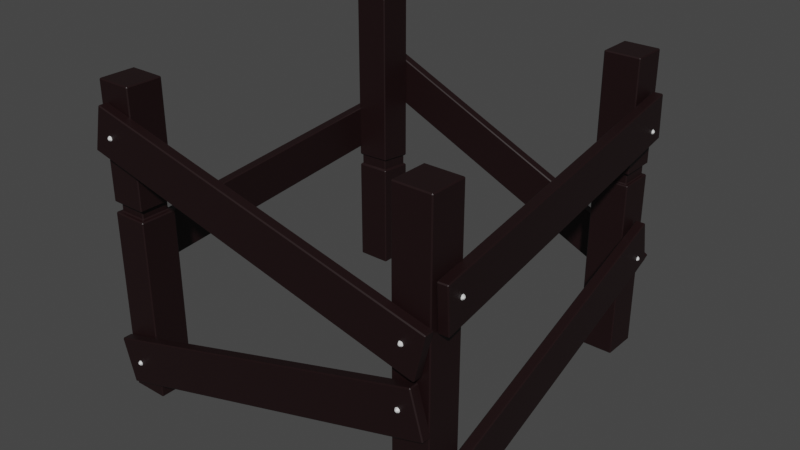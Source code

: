 # Source: Foundation.blend  (saved by Blender 3.4.6; exported with 4.5.12 LTS)
import bpy
from mathutils import Matrix  # noqa: F401  (used for matrix-valued properties, if any)

bpy.ops.wm.read_factory_settings(use_empty=True)
scene = bpy.context.scene
scene.name = 'Scene'

# ---- collections
col_collection = bpy.data.collections.new('Collection'); scene.collection.children.link(col_collection)

# ---- materials (node trees are filled in below, after node groups)
mat_material_002 = bpy.data.materials.new('Material.002')
mat_material_002.use_transparent_shadow = False
mat_material_001 = bpy.data.materials.new('Material.001')
mat_material_001.use_transparent_shadow = False

# ---- material node trees
mat_material_002.use_nodes = True; mat_material_002.node_tree.nodes.clear()
_N = mat_material_002.node_tree.nodes; _L = mat_material_002.node_tree.links
n0 = _N.new('ShaderNodeBsdfPrincipled'); n0.name = 'Principled BSDF'; n0.location = (10, 300)
n0.distribution = 'GGX'
n0.subsurface_method = 'RANDOM_WALK_SKIN'
n0.inputs[0].default_value = (0.01027, 0.002153, 0.002594, 1.0)
n0.inputs[3].default_value = 1.45
n0.inputs[27].default_value = (0.0, 0.0, 0.0, 1.0)
n0.inputs[28].default_value = 1.0
n1 = _N.new('ShaderNodeOutputMaterial'); n1.name = 'Material Output'; n1.location = (300, 300)
_L.new(n0.outputs[0], n1.inputs[0])
n1.is_active_output = True
mat_material_001.use_nodes = True; mat_material_001.node_tree.nodes.clear()
_N = mat_material_001.node_tree.nodes; _L = mat_material_001.node_tree.links
n0 = _N.new('ShaderNodeBsdfPrincipled'); n0.name = 'Principled BSDF'; n0.location = (10, 300)
n0.distribution = 'GGX'
n0.subsurface_method = 'RANDOM_WALK_SKIN'
n0.inputs[3].default_value = 1.45
n0.inputs[27].default_value = (0.0, 0.0, 0.0, 1.0)
n0.inputs[28].default_value = 1.0
n1 = _N.new('ShaderNodeOutputMaterial'); n1.name = 'Material Output'; n1.location = (300, 300)
_L.new(n0.outputs[0], n1.inputs[0])
n1.is_active_output = True

# ---- world
world_world = bpy.data.worlds.new('World'); scene.world = world_world
world_world.use_nodes = True; world_world.node_tree.nodes.clear()
_N = world_world.node_tree.nodes; _L = world_world.node_tree.links
n0 = _N.new('ShaderNodeOutputWorld'); n0.name = 'World Output'; n0.location = (300, 300)
n1 = _N.new('ShaderNodeBackground'); n1.name = 'Background'; n1.location = (10, 300)
n1.inputs[0].default_value = (0.05088, 0.05088, 0.05088, 1.0)
_L.new(n1.outputs[0], n0.inputs[0])
n0.is_active_output = True
world_world.color = (0.05088, 0.05088, 0.05088)
world_world.use_sun_shadow = False
world_world.sun_shadow_jitter_overblur = 0.0

# ---- meshes
me_plane_002 = bpy.data.meshes.new('Plane.002')
me_plane_002.from_pydata([(-0.7579, 0.8546, 1.007), (-0.7534, 0.8608, 1.004), (-0.7623, 0.8608, 1.004), (-0.7579, 0.8591, 1.006), (-0.7623, 0.8666, 0.996), (-0.7534, 0.8666, 0.996), (-0.7506, 0.8523, 1.004), (-0.7536, 0.856, 1.006), (-0.7478, 0.8626, 0.996), (-0.7451, 0.8541, 0.996), (-0.7579, 0.847, 1.004), (-0.7552, 0.851, 1.006), (-0.7472, 0.8476, 0.996), (-0.7544, 0.8424, 0.996), (-0.7651, 0.8523, 1.004), (-0.7605, 0.851, 1.006), (-0.7613, 0.8424, 0.996), (-0.7685, 0.8476, 0.996), (-0.7621, 0.856, 1.006), (-0.7706, 0.8541, 0.996), (-0.7679, 0.8626, 0.996), (0.9084, 0.3452, 0.9915), (0.9096, 0.3499, 0.9963), (0.9142, 0.3487, 0.9915), (0.9654, 0.563, 0.9915), (0.9608, 0.5641, 0.9963), (0.9619, 0.5688, 0.9915), (-0.8664, 0.769, 0.9915), (-0.8699, 0.7748, 0.9915), (-0.8652, 0.7736, 0.9963), (-0.8129, 0.9926, 0.9915), (-0.814, 0.9879, 0.9963), (-0.8186, 0.989, 0.9915), (0.9084, 0.3452, 0.9496), (0.9142, 0.3487, 0.9496), (0.9096, 0.3499, 0.9448), (0.9654, 0.563, 0.9496), (0.9619, 0.5688, 0.9496), (0.9608, 0.5641, 0.9448), (-0.8664, 0.769, 0.9496), (-0.8652, 0.7736, 0.9448), (-0.8699, 0.7748, 0.9496), (-0.8129, 0.9926, 0.9496), (-0.8186, 0.989, 0.9496), (-0.814, 0.9879, 0.9448), (-0.8603, -0.4769, 0.9396), (-0.8554, -0.4817, 0.9396), (-0.8554, -0.4769, 0.9444), (-0.8554, 1.086, 0.9444), (-0.8554, 1.091, 0.9396), (-0.8603, 1.086, 0.9396), (-0.8554, -0.4817, 0.763), (-0.8603, -0.4769, 0.763), (-0.8554, -0.4769, 0.7581), (-0.8603, 1.086, 0.763), (-0.8554, 1.091, 0.763), (-0.8554, 1.086, 0.7581), (-0.6788, -0.4817, 0.9396), (-0.674, -0.4769, 0.9396), (-0.6788, -0.4769, 0.9444), (-0.674, 1.086, 0.9396), (-0.6788, 1.091, 0.9396), (-0.6788, 1.086, 0.9444), (-0.6788, -0.4817, 0.763), (-0.6788, -0.4769, 0.7581), (-0.674, -0.4769, 0.763), (-0.6788, 1.086, 0.7581), (-0.6788, 1.091, 0.763), (-0.674, 1.086, 0.763), (-0.9046, -0.4769, -0.7624), (-0.8998, -0.4817, -0.7624), (-0.8998, -0.4769, -0.7576), (-0.8998, 1.086, -0.7576), (-0.8998, 1.091, -0.7624), (-0.9046, 1.086, -0.7624), (-0.8998, -0.4817, -0.939), (-0.9046, -0.4769, -0.939), (-0.8998, -0.4769, -0.9438), (-0.9046, 1.086, -0.939), (-0.8998, 1.091, -0.939), (-0.8998, 1.086, -0.9438), (-0.7231, -0.4817, -0.7624), (-0.7183, -0.4769, -0.7624), (-0.7231, -0.4769, -0.7576), (-0.7183, 1.086, -0.7624), (-0.7231, 1.091, -0.7624), (-0.7231, 1.086, -0.7576), (-0.7231, -0.4817, -0.939), (-0.7231, -0.4769, -0.9438), (-0.7183, -0.4769, -0.939), (-0.7231, 1.086, -0.9438), (-0.7231, 1.091, -0.939), (-0.7183, 1.086, -0.939), (0.5994, -0.4769, -0.7624), (0.6042, -0.4817, -0.7624), (0.6042, -0.4769, -0.7576), (0.6042, 1.086, -0.7576), (0.6042, 1.091, -0.7624), (0.5994, 1.086, -0.7624), (0.6042, -0.4817, -0.939), (0.5994, -0.4769, -0.939), (0.6042, -0.4769, -0.9438), (0.5994, 1.086, -0.939), (0.6042, 1.091, -0.939), (0.6042, 1.086, -0.9438), (0.7808, -0.4817, -0.7624), (0.7856, -0.4769, -0.7624), (0.7808, -0.4769, -0.7576), (0.7856, 1.086, -0.7624), (0.7808, 1.091, -0.7624), (0.7808, 1.086, -0.7576), (0.7808, -0.4817, -0.939), (0.7808, -0.4769, -0.9438), (0.7856, -0.4769, -0.939), (0.7808, 1.086, -0.9438), (0.7808, 1.091, -0.939), (0.7856, 1.086, -0.939), (0.7579, -0.4769, 0.9315), (0.7627, -0.4817, 0.9315), (0.7627, -0.4769, 0.9363), (0.7627, 1.086, 0.9363), (0.7627, 1.091, 0.9315), (0.7579, 1.086, 0.9315), (0.7627, -0.4817, 0.7549), (0.7579, -0.4769, 0.7549), (0.7627, -0.4769, 0.7501), (0.7579, 1.086, 0.7549), (0.7627, 1.091, 0.7549), (0.7627, 1.086, 0.7501), (0.9394, -0.4817, 0.9315), (0.9442, -0.4769, 0.9315), (0.9394, -0.4769, 0.9363), (0.9442, 1.086, 0.9315), (0.9394, 1.091, 0.9315), (0.9394, 1.086, 0.9363), (0.9394, -0.4817, 0.7549), (0.9394, -0.4769, 0.7501), (0.9442, -0.4769, 0.7549), (0.9394, 1.086, 0.7501), (0.9394, 1.091, 0.7549), (0.9442, 1.086, 0.7549), (-0.8603, 0.5112, 0.9396), (-0.8555, 0.5056, 0.9397), (-0.8554, 0.5112, 0.9444), (-0.8603, 0.5112, 0.763), (-0.8554, 0.5112, 0.7581), (-0.8555, 0.5056, 0.7629), (-0.6788, 0.5112, 0.7581), (-0.674, 0.5112, 0.763), (-0.6787, 0.5056, 0.7629), (-0.674, 0.5112, 0.9396), (-0.6788, 0.5112, 0.9444), (-0.6787, 0.5056, 0.9397), (0.7579, 0.3045, 0.9315), (0.7627, 0.3045, 0.9363), (0.7579, 0.3045, 0.7549), (0.7627, 0.3045, 0.7501), (0.9394, 0.3045, 0.7501), (0.9442, 0.3045, 0.7549), (0.9442, 0.3045, 0.9315), (0.9394, 0.3045, 0.9363), (0.5994, 0.5217, -0.7624), (0.6042, 0.5169, -0.7624), (0.6042, 0.5217, -0.7576), (0.5994, 0.5217, -0.939), (0.6042, 0.5217, -0.9438), (0.6042, 0.5169, -0.939), (0.7808, 0.5217, -0.9438), (0.7856, 0.5217, -0.939), (0.7808, 0.5169, -0.939), (0.7856, 0.5217, -0.7624), (0.7808, 0.5217, -0.7576), (0.7808, 0.5169, -0.7624), (-0.9046, 0.164, -0.7624), (-0.8998, 0.1595, -0.7624), (-0.8998, 0.1644, -0.7576), (-0.9046, 0.1527, -0.939), (-0.8998, 0.1523, -0.9438), (-0.8998, 0.1476, -0.939), (-0.7231, 0.1484, -0.9438), (-0.7183, 0.1488, -0.939), (-0.7231, 0.1434, -0.939), (-0.7183, 0.1691, -0.7624), (-0.7231, 0.1695, -0.7576), (-0.8554, 0.4489, 0.7581), (-0.8603, 0.4489, 0.763), (-0.8555, 0.4546, 0.7629), (-0.674, 0.4489, 0.763), (-0.6788, 0.4489, 0.7581), (-0.6787, 0.4546, 0.7629), (-0.6788, 0.4489, 0.9444), (-0.674, 0.4489, 0.9396), (-0.6787, 0.4546, 0.9397), (-0.8554, 0.4489, 0.9444), (-0.8555, 0.4546, 0.9397), (-0.8603, 0.4489, 0.9396), (-0.8347, 0.4621, 0.9236), (-0.8395, 0.4621, 0.9188), (-0.8442, 0.4565, 0.9284), (-0.8395, 0.498, 0.9188), (-0.8347, 0.498, 0.9236), (-0.8442, 0.5036, 0.9284), (-0.6996, 0.498, 0.9236), (-0.6948, 0.498, 0.9188), (-0.69, 0.5036, 0.9284), (-0.6948, 0.498, 0.7837), (-0.6996, 0.498, 0.7789), (-0.69, 0.5036, 0.7742), (-0.8347, 0.498, 0.7789), (-0.8395, 0.498, 0.7837), (-0.8442, 0.5036, 0.7742), (-0.8347, 0.4621, 0.7789), (-0.8442, 0.4565, 0.7742), (-0.8395, 0.4621, 0.7837), (-0.6948, 0.4621, 0.7837), (-0.69, 0.4565, 0.7742), (-0.6996, 0.4621, 0.7789), (-0.6996, 0.4621, 0.9236), (-0.69, 0.4565, 0.9284), (-0.6948, 0.4621, 0.9188), (-0.8998, 0.08946, -0.9438), (-0.9046, 0.08975, -0.939), (-0.8998, 0.09446, -0.939), (-0.7183, 0.08325, -0.939), (-0.7231, 0.08302, -0.9438), (-0.7231, 0.09868, -0.7576), (-0.7183, 0.09837, -0.7624), (-0.8998, 0.09414, -0.7576), (-0.8998, 0.09884, -0.7624), (-0.9046, 0.0939, -0.7624), (-0.8901, 0.1038, -0.7672), (-0.8949, 0.1035, -0.772), (-0.8949, 0.1543, -0.772), (-0.8901, 0.1548, -0.7672), (-0.7328, 0.1598, -0.7672), (-0.728, 0.1593, -0.772), (-0.7231, 0.1648, -0.7624), (-0.728, 0.1392, -0.9294), (-0.7328, 0.1387, -0.9342), (-0.8901, 0.1427, -0.9342), (-0.8949, 0.1431, -0.9294), (-0.8901, 0.09908, -0.9342), (-0.8949, 0.0994, -0.9294), (-0.728, 0.09297, -0.9294), (-0.7231, 0.08767, -0.939), (-0.7328, 0.09269, -0.9342), (-0.7328, 0.1083, -0.7672), (-0.7231, 0.1036, -0.7624), (-0.728, 0.108, -0.772), (0.6042, 0.455, -0.9438), (0.5994, 0.455, -0.939), (0.6042, 0.4598, -0.939), (0.7856, 0.455, -0.939), (0.7808, 0.455, -0.9438), (0.7808, 0.4598, -0.939), (0.7808, 0.455, -0.7576), (0.7856, 0.455, -0.7624), (0.7808, 0.4598, -0.7624), (0.6042, 0.455, -0.7576), (0.6042, 0.4598, -0.7624), (0.5994, 0.455, -0.7624), (0.6199, 0.4646, -0.7733), (0.6151, 0.4646, -0.7781), (0.6103, 0.4598, -0.7685), (0.6151, 0.5121, -0.7781), (0.6199, 0.5121, -0.7733), (0.6103, 0.5169, -0.7685), (0.7651, 0.5121, -0.7733), (0.7699, 0.5121, -0.7781), (0.7747, 0.5169, -0.7685), (0.7699, 0.5121, -0.9233), (0.7651, 0.5121, -0.9281), (0.7747, 0.5169, -0.9329), (0.6199, 0.5121, -0.9281), (0.6151, 0.5121, -0.9233), (0.6103, 0.5169, -0.9329), (0.6199, 0.4646, -0.9281), (0.6103, 0.4598, -0.9329), (0.6151, 0.4646, -0.9233), (0.7699, 0.4646, -0.9233), (0.7747, 0.4598, -0.9329), (0.7651, 0.4646, -0.9281), (0.7651, 0.4646, -0.7733), (0.7747, 0.4598, -0.7685), (0.7699, 0.4646, -0.7781), (0.8537, 0.4895, 1.007), (0.8492, 0.4957, 1.004), (0.8537, 0.494, 1.006), (0.8492, 0.5015, 0.996), (0.8582, 0.5015, 0.996), (0.8582, 0.4957, 1.004), (0.858, 0.4909, 1.006), (0.8637, 0.4974, 0.996), (0.8665, 0.489, 0.996), (0.861, 0.4872, 1.004), (0.8563, 0.4859, 1.006), (0.8644, 0.4825, 0.996), (0.8571, 0.4772, 0.996), (0.8465, 0.4872, 1.004), (0.8537, 0.4819, 1.004), (0.8511, 0.4859, 1.006), (0.8503, 0.4772, 0.996), (0.843, 0.4825, 0.996), (0.8494, 0.4909, 1.006), (0.8409, 0.489, 0.996), (0.8437, 0.4974, 0.996), (-0.7435, -0.2878, 1.007), (-0.7426, -0.2802, 1.004), (-0.7457, -0.2839, 1.006), (-0.7532, -0.2796, 0.996), (-0.7455, -0.2752, 0.996), (-0.736, -0.2862, 1.004), (-0.7404, -0.2845, 1.006), (-0.7387, -0.2759, 0.996), (-0.7321, -0.282, 0.996), (-0.7397, -0.2944, 1.004), (-0.7394, -0.2896, 1.006), (-0.7307, -0.2886, 0.996), (-0.7344, -0.2968, 0.996), (-0.7486, -0.2934, 1.004), (-0.744, -0.2922, 1.006), (-0.7404, -0.3001, 0.996), (-0.7493, -0.2992, 0.996), (-0.7504, -0.2847, 1.004), (-0.7478, -0.2887, 1.006), (-0.7543, -0.2946, 0.996), (-0.7561, -0.2858, 0.996), (0.9571, 0.09172, 0.9915), (0.9558, 0.09632, 0.9963), (0.9604, 0.09764, 0.9915), (0.8992, 0.3093, 0.9915), (0.8946, 0.308, 0.9963), (0.8933, 0.3126, 0.9915), (-0.7955, -0.4158, 0.9915), (-0.8014, -0.4125, 0.9915), (-0.7969, -0.4112, 0.9963), (-0.8594, -0.195, 0.9915), (-0.8581, -0.1996, 0.9963), (-0.8627, -0.2009, 0.9915), (0.9571, 0.09172, 0.9496), (0.9604, 0.09764, 0.9496), (0.9558, 0.09632, 0.9448), (0.8992, 0.3093, 0.9496), (0.8933, 0.3126, 0.9496), (0.8946, 0.308, 0.9448), (-0.7955, -0.4158, 0.9496), (-0.7969, -0.4112, 0.9448), (-0.8014, -0.4125, 0.9496), (-0.8594, -0.195, 0.9496), (-0.8627, -0.2009, 0.9496), (-0.8581, -0.1996, 0.9448), (0.8383, 0.1902, 1.007), (0.8314, 0.1933, 1.004), (0.8361, 0.1941, 1.006), (0.8285, 0.1984, 0.996), (0.8363, 0.2028, 0.996), (0.8458, 0.1917, 1.004), (0.8392, 0.1978, 1.004), (0.8413, 0.1935, 1.006), (0.8431, 0.2021, 0.996), (0.8497, 0.196, 0.996), (0.8424, 0.1884, 1.006), (0.8511, 0.1894, 0.996), (0.8473, 0.1812, 0.996), (0.8332, 0.1846, 1.004), (0.842, 0.1836, 1.004), (0.8378, 0.1858, 1.006), (0.8414, 0.1778, 0.996), (0.8325, 0.1788, 0.996), (0.8339, 0.1893, 1.006), (0.8275, 0.1834, 0.996), (0.8257, 0.1922, 0.996), (-0.7626, 0.5694, -1.006), (-0.7617, 0.5738, -1.005), (-0.7647, 0.582, -0.995), (-0.7559, 0.5803, -0.995), (-0.757, 0.5746, -1.003), (-0.7581, 0.5699, -1.005), (-0.7512, 0.5753, -0.995), (-0.7501, 0.5664, -0.995), (-0.764, 0.562, -1.003), (-0.7559, 0.5657, -1.003), (-0.7607, 0.5654, -1.005), (-0.7534, 0.5605, -0.995), (-0.7616, 0.5567, -0.995), (-0.7701, 0.5685, -1.003), (-0.7658, 0.5664, -1.005), (-0.7683, 0.558, -0.995), (-0.7744, 0.5645, -0.995), (-0.7658, 0.5763, -1.003), (-0.7665, 0.5716, -1.005), (-0.7752, 0.5713, -0.995), (-0.7709, 0.5791, -0.995), (0.7172, -0.2, -0.9905), (0.7192, -0.1956, -0.9953), (0.7236, -0.1976, -0.9905), (0.8149, 0.002915, -0.9905), (0.8105, 0.004889, -0.9953), (0.8125, 0.009244, -0.9905), (-0.9435, 0.5559, -0.9905), (-0.9459, 0.5623, -0.9905), (-0.9415, 0.5603, -0.9953), (-0.8482, 0.7652, -0.9905), (-0.8502, 0.7608, -0.9953), (-0.8546, 0.7628, -0.9905), (0.7172, -0.2, -0.9486), (0.7236, -0.1976, -0.9486), (0.7192, -0.1956, -0.9438), (0.8149, 0.002915, -0.9486), (0.8125, 0.009244, -0.9486), (0.8105, 0.004889, -0.9438), (-0.9435, 0.5559, -0.9486), (-0.9415, 0.5603, -0.9438), (-0.9459, 0.5623, -0.9486), (-0.8482, 0.7652, -0.9486), (-0.8546, 0.7628, -0.9486), (-0.8502, 0.7608, -0.9438), (0.6912, -0.04783, -1.006), (0.6879, -0.04095, -1.003), (0.692, -0.04346, -1.005), (0.689, -0.03526, -0.995), (0.6978, -0.03698, -0.995), (0.6978, -0.05152, -1.003), (0.6967, -0.04266, -1.003), (0.6956, -0.0473, -1.005), (0.7025, -0.04197, -0.995), (0.7036, -0.05082, -0.995), (0.6897, -0.05528, -1.003), (0.693, -0.05188, -1.005), (0.7003, -0.05678, -0.995), (0.6922, -0.06054, -0.995), (0.6836, -0.04875, -1.003), (0.6879, -0.05087, -1.005), (0.6854, -0.05923, -0.995), (0.6793, -0.05269, -0.995), (0.6872, -0.04566, -1.005), (0.6785, -0.04593, -0.995), (0.6828, -0.03813, -0.995), (-0.915, 0.1898, 0.833), (-0.912, 0.197, 0.8305), (-0.9118, 0.1943, 0.839), (-0.9135, 0.194, 0.8343), (-0.9037, 0.1998, 0.8405), (-0.904, 0.2025, 0.832), (-0.9137, 0.1924, 0.8293), (-0.9041, 0.2003, 0.8255), (-0.9043, 0.1931, 0.8203), (-0.912, 0.1825, 0.8306), (-0.9122, 0.1897, 0.8253), (-0.9136, 0.1871, 0.8293), (-0.9043, 0.1863, 0.8204), (-0.9041, 0.1791, 0.8257), (-0.9118, 0.1853, 0.8391), (-0.9135, 0.1855, 0.8344), (-0.9039, 0.177, 0.8322), (-0.9037, 0.1798, 0.8407), (-0.9134, 0.1898, 0.8374), (-0.9036, 0.1854, 0.8447), (-0.9036, 0.1943, 0.8446), (-0.9461, 0.2213, -0.923), (-0.9509, 0.2261, -0.9226), (-0.9463, 0.2264, -0.9275), (-0.9458, 0.4462, -0.9118), (-0.9505, 0.4459, -0.9069), (-0.9457, 0.4506, -0.9067), (-0.8952, 0.09144, 0.8963), (-0.8951, 0.09587, 0.9014), (-0.9, 0.09621, 0.8968), (-0.8948, 0.3207, 0.9126), (-0.8996, 0.316, 0.9124), (-0.8946, 0.3156, 0.917), (-0.9042, 0.2213, -0.9242), (-0.9043, 0.2264, -0.9286), (-0.8994, 0.2261, -0.924), (-0.9039, 0.4462, -0.913), (-0.9037, 0.4506, -0.9079), (-0.899, 0.4459, -0.9084), (-0.8533, 0.09144, 0.8951), (-0.8485, 0.09621, 0.8953), (-0.8532, 0.09587, 0.9002), (-0.8528, 0.3207, 0.9114), (-0.8527, 0.3156, 0.9158), (-0.8481, 0.316, 0.911), (-0.959, 0.3425, -0.827), (-0.9575, 0.3467, -0.8257), (-0.9477, 0.3525, -0.8195), (-0.9479, 0.3552, -0.828), (-0.956, 0.3497, -0.8295), (-0.9576, 0.3451, -0.8307), (-0.9481, 0.3531, -0.8345), (-0.9482, 0.3458, -0.8397), (-0.956, 0.3353, -0.8294), (-0.9561, 0.3424, -0.8347), (-0.9576, 0.3398, -0.8307), (-0.9482, 0.339, -0.8396), (-0.9481, 0.3318, -0.8343), (-0.9557, 0.3381, -0.8209), (-0.9575, 0.3383, -0.8256), (-0.9479, 0.3297, -0.8278), (-0.9477, 0.3326, -0.8193), (-0.9557, 0.347, -0.821), (-0.9574, 0.3425, -0.8226), (-0.9476, 0.3381, -0.8153), (-0.9476, 0.347, -0.8154), (0.8575, 0.0674, -0.8203), (0.854, 0.07344, -0.8247), (0.856, 0.07186, -0.8203), (0.8461, 0.07923, -0.8241), (0.8468, 0.07943, -0.8152), (0.8548, 0.07363, -0.8157), (0.8564, 0.06887, -0.816), (0.8473, 0.07555, -0.8096), (0.8476, 0.06713, -0.8066), (0.8545, 0.05981, -0.8199), (0.8551, 0.06521, -0.8128), (0.8563, 0.06385, -0.8175), (0.8474, 0.0606, -0.8086), (0.8468, 0.0552, -0.8157), (0.8558, 0.06373, -0.8228), (0.8462, 0.05505, -0.8225), (0.8455, 0.06013, -0.8298), (0.8538, 0.06489, -0.8272), (0.8557, 0.06868, -0.8245), (0.8453, 0.06656, -0.8321), (0.8456, 0.0751, -0.8295), (0.9922, -0.3686, 0.8607), (0.9971, -0.3639, 0.8613), (0.9927, -0.3649, 0.8663), (0.9968, -0.1495, 0.9126), (1.001, -0.1485, 0.9075), (0.9965, -0.1439, 0.9089), (0.8348, 0.01565, -0.9161), (0.8345, 0.02133, -0.9198), (0.8396, 0.02032, -0.9156), (0.8391, 0.2404, -0.8679), (0.8437, 0.2357, -0.8693), (0.8386, 0.2367, -0.8735), (0.9505, -0.3686, 0.8644), (0.951, -0.3649, 0.87), (0.9458, -0.3639, 0.8658), (0.9551, -0.1495, 0.9163), (0.9547, -0.1439, 0.9127), (0.9499, -0.1485, 0.9121), (0.793, 0.01565, -0.9124), (0.7883, 0.02032, -0.911), (0.7927, 0.02133, -0.9161), (0.7973, 0.2404, -0.8642), (0.7968, 0.2367, -0.8698), (0.7924, 0.2357, -0.8647), (1.003, -0.2255, 0.8016), (1.001, -0.2211, 0.8016), (0.9911, -0.2137, 0.7978), (0.9919, -0.2135, 0.8068), (0.9999, -0.2193, 0.8062), (1.002, -0.224, 0.8059), (0.9924, -0.2174, 0.8124), (0.9927, -0.2258, 0.8153), (1.0, -0.2277, 0.8091), (1.001, -0.2291, 0.8044), (0.9925, -0.2323, 0.8134), (0.9919, -0.2377, 0.8063), (0.9989, -0.228, 0.7947), (0.9995, -0.2331, 0.802), (1.001, -0.2292, 0.7992), (0.9913, -0.2379, 0.7994), (0.9906, -0.2328, 0.7921), (0.9991, -0.2195, 0.7973), (1.001, -0.2242, 0.7975), (0.9904, -0.2264, 0.7899), (0.9907, -0.2178, 0.7924), (0.8575, 0.731, -0.8319), (0.854, 0.7364, -0.837), (0.856, 0.7354, -0.8325), (0.8461, 0.7422, -0.8372), (0.8468, 0.7436, -0.8284), (0.8548, 0.7377, -0.8282), (0.8564, 0.733, -0.8278), (0.8473, 0.7405, -0.8223), (0.8476, 0.7325, -0.8183), (0.8545, 0.7235, -0.8305), (0.8551, 0.7298, -0.8242), (0.8563, 0.7278, -0.8287), (0.8474, 0.7258, -0.8194), (0.8468, 0.7195, -0.8257), (0.8558, 0.727, -0.8338), (0.8462, 0.7184, -0.8324), (0.8455, 0.7225, -0.8404), (0.8538, 0.7276, -0.8384), (0.8557, 0.7317, -0.8362), (0.8453, 0.7286, -0.8435), (0.8456, 0.7374, -0.842), (0.9922, 0.5203, 0.8919), (0.9971, 0.525, 0.8918), (0.9927, 0.5247, 0.897), (0.9968, 0.7443, 0.9145), (1.001, 0.7446, 0.9093), (0.9965, 0.7494, 0.9101), (0.8348, 0.667, -0.9201), (0.8345, 0.6722, -0.9244), (0.8396, 0.6717, -0.9201), (0.8391, 0.8962, -0.9018), (0.8437, 0.8913, -0.9026), (0.8386, 0.8918, -0.9069), (0.9505, 0.5208, 0.8956), (0.951, 0.5252, 0.9007), (0.9458, 0.5256, 0.8964), (0.9551, 0.7448, 0.9181), (0.9547, 0.7499, 0.9138), (0.9499, 0.7452, 0.9138), (0.793, 0.6675, -0.9164), (0.7883, 0.6723, -0.9156), (0.7927, 0.6727, -0.9208), (0.7973, 0.8966, -0.8982), (0.7968, 0.8923, -0.9033), (0.7924, 0.8919, -0.8981), (1.003, 0.6543, 0.8145), (0.9999, 0.6611, 0.8182), (0.9991, 0.6598, 0.8094), (1.001, 0.6588, 0.8139), (0.9911, 0.6656, 0.8092), (0.9919, 0.667, 0.818), (1.002, 0.6564, 0.8186), (0.9924, 0.6638, 0.8241), (0.9927, 0.6559, 0.8281), (0.9995, 0.6469, 0.8159), (1.0, 0.6532, 0.8222), (1.001, 0.6512, 0.8177), (0.9925, 0.6492, 0.827), (0.9919, 0.6429, 0.8207), (0.9989, 0.651, 0.808), (1.001, 0.6504, 0.8126), (0.9913, 0.6418, 0.814), (0.9906, 0.6459, 0.806), (1.001, 0.6551, 0.8102), (0.9904, 0.652, 0.8029), (0.9907, 0.6608, 0.8044)], [], [(6, 7, 0, 11), (9, 6, 12), (1, 3, 0, 7), (13, 10, 16), (17, 14, 19), (10, 11, 0, 15), (14, 15, 0, 18), (2, 18, 0, 3), (20, 2, 4), (5, 1, 8), (1, 2, 3), (6, 1, 7), (10, 6, 11), (14, 10, 15), (2, 14, 18), (2, 20, 19, 14), (1, 5, 4, 2), (14, 17, 16, 10), (10, 13, 12, 6), (6, 9, 8, 1), (23, 34, 36, 24), (35, 40, 44, 38), (27, 39, 33, 21), (22, 25, 31, 29), (26, 37, 42, 30), (32, 43, 41, 28), (21, 23, 22), (24, 26, 25), (27, 29, 28), (30, 32, 31), (33, 35, 34), (36, 38, 37), (39, 41, 40), (42, 44, 43), (21, 22, 29, 27), (24, 25, 22, 23), (30, 31, 25, 26), (28, 29, 31, 32), (35, 33, 39, 40), (38, 36, 34, 35), (44, 42, 37, 38), (40, 41, 43, 44), (23, 21, 33, 34), (41, 39, 27, 28), (26, 24, 36, 37), (32, 30, 42, 43), (67, 55, 49, 61), (65, 187, 191, 58), (69, 229, 221, 76), (141, 50, 54, 144), (59, 190, 193, 47), (53, 184, 188, 64), (91, 79, 73, 85), (89, 223, 226, 82), (93, 260, 250, 100), (173, 74, 78, 176), (83, 225, 227, 71), (77, 220, 224, 88), (115, 103, 97, 109), (113, 252, 256, 106), (117, 153, 155, 124), (161, 98, 102, 164), (107, 255, 258, 95), (101, 249, 253, 112), (139, 127, 121, 133), (137, 158, 159, 130), (152, 142, 201, 204), (153, 122, 126, 155), (131, 160, 154, 119), (125, 156, 157, 136), (197, 199, 209, 213), (189, 186, 212, 215), (172, 162, 266, 269), (194, 192, 218, 198), (160, 134, 120, 154), (158, 140, 132, 159), (156, 128, 138, 157), (123, 135, 129, 118), (254, 251, 277, 280), (162, 166, 275, 266), (259, 257, 283, 263), (169, 172, 269, 272), (231, 232, 240, 242), (51, 63, 57, 46), (145, 56, 66, 147), (148, 68, 60, 150), (151, 62, 48, 143), (214, 205, 203, 219), (211, 208, 206, 216), (217, 202, 200, 196), (149, 152, 204, 207), (192, 189, 215, 218), (142, 146, 210, 201), (146, 149, 207, 210), (75, 87, 81, 70), (177, 80, 90, 179), (180, 92, 84, 182), (183, 86, 72, 175), (243, 237, 235, 248), (241, 239, 238, 245), (251, 259, 263, 277), (246, 234, 233, 230), (186, 194, 198, 212), (99, 111, 105, 94), (165, 104, 114, 167), (168, 116, 108, 170), (171, 110, 96, 163), (279, 270, 268, 284), (276, 273, 271, 281), (282, 267, 265, 261), (166, 169, 272, 275), (262, 264, 274, 278), (257, 254, 280, 283), (45, 46, 47), (48, 49, 50), (51, 52, 53), (54, 55, 56), (57, 58, 59), (60, 61, 62), (63, 64, 65), (66, 67, 68), (69, 70, 71), (72, 73, 74), (75, 76, 77), (78, 79, 80), (81, 82, 83), (84, 85, 86), (87, 88, 89), (90, 91, 92), (93, 94, 95), (96, 97, 98), (99, 100, 101), (102, 103, 104), (105, 106, 107), (108, 109, 110), (111, 112, 113), (114, 115, 116), (117, 118, 119), (120, 121, 122), (123, 124, 125), (126, 127, 128), (129, 130, 131), (132, 133, 134), (135, 136, 137), (138, 139, 140), (141, 142, 143), (144, 145, 146), (147, 148, 149), (150, 151, 152), (161, 162, 163), (164, 165, 166), (167, 168, 169), (170, 171, 172), (173, 174, 175), (176, 177, 178), (179, 180, 181), (182, 183, 236), (184, 185, 186), (187, 188, 189), (190, 191, 192), (193, 194, 195), (196, 197, 198), (199, 200, 201), (202, 203, 204), (205, 206, 207), (208, 209, 210), (211, 212, 213), (214, 215, 216), (217, 218, 219), (220, 221, 222), (223, 224, 244), (225, 226, 247), (227, 228, 229), (230, 231, 228), (232, 233, 174), (234, 235, 236), (237, 238, 181), (239, 240, 178), (241, 222, 242), (243, 244, 245), (246, 247, 248), (249, 250, 251), (252, 253, 254), (255, 256, 257), (258, 259, 260), (261, 262, 263), (264, 265, 266), (267, 268, 269), (270, 271, 272), (273, 274, 275), (276, 277, 278), (279, 280, 281), (282, 283, 284), (51, 46, 45, 52), (143, 48, 50, 141), (49, 55, 54, 50), (184, 53, 52, 185), (63, 51, 53, 64), (55, 67, 66, 56), (187, 65, 64, 188), (57, 63, 65, 58), (67, 61, 60, 68), (190, 59, 58, 191), (46, 57, 59, 47), (61, 49, 48, 62), (75, 70, 69, 76), (175, 72, 74, 173), (73, 79, 78, 74), (220, 77, 76, 221), (87, 75, 77, 88), (79, 91, 90, 80), (223, 89, 88, 224), (81, 87, 89, 82), (91, 85, 84, 92), (225, 83, 82, 226), (70, 81, 83, 71), (85, 73, 72, 86), (99, 94, 93, 100), (163, 96, 98, 161), (97, 103, 102, 98), (249, 101, 100, 250), (111, 99, 101, 112), (103, 115, 114, 104), (252, 113, 112, 253), (105, 111, 113, 106), (115, 109, 108, 116), (255, 107, 106, 256), (94, 105, 107, 95), (109, 97, 96, 110), (123, 118, 117, 124), (154, 120, 122, 153), (121, 127, 126, 122), (156, 125, 124, 155), (135, 123, 125, 136), (127, 139, 138, 128), (158, 137, 136, 157), (129, 135, 137, 130), (139, 133, 132, 140), (160, 131, 130, 159), (118, 129, 131, 119), (133, 121, 120, 134), (56, 145, 144, 54), (68, 148, 147, 66), (62, 151, 150, 60), (151, 143, 142, 152), (148, 150, 152, 149), (145, 147, 149, 146), (141, 144, 146, 142), (119, 154, 153, 117), (128, 156, 155, 126), (140, 158, 157, 138), (134, 160, 159, 132), (104, 165, 164, 102), (116, 168, 167, 114), (110, 171, 170, 108), (171, 163, 162, 172), (168, 170, 172, 169), (165, 167, 169, 166), (161, 164, 166, 162), (80, 177, 176, 78), (92, 180, 179, 90), (86, 183, 182, 84), (183, 175, 174, 236), (180, 182, 236, 181), (177, 179, 181, 178), (173, 176, 178, 174), (47, 193, 195, 45), (194, 186, 185, 195), (186, 189, 188, 184), (189, 192, 191, 187), (192, 194, 193, 190), (196, 200, 199, 197), (204, 201, 200, 202), (207, 204, 203, 205), (210, 207, 206, 208), (201, 210, 209, 199), (208, 211, 213, 209), (205, 214, 216, 206), (202, 217, 219, 203), (197, 213, 212, 198), (211, 216, 215, 212), (214, 219, 218, 215), (217, 196, 198, 218), (71, 227, 229, 69), (228, 222, 221, 229), (222, 244, 224, 220), (244, 247, 226, 223), (247, 228, 227, 225), (230, 233, 232, 231), (236, 174, 233, 234), (181, 236, 235, 237), (178, 181, 238, 239), (174, 178, 240, 232), (239, 241, 242, 240), (237, 243, 245, 238), (234, 246, 248, 235), (231, 242, 222, 228), (241, 245, 244, 222), (243, 248, 247, 244), (246, 230, 228, 247), (95, 258, 260, 93), (259, 251, 250, 260), (251, 254, 253, 249), (254, 257, 256, 252), (257, 259, 258, 255), (261, 265, 264, 262), (269, 266, 265, 267), (272, 269, 268, 270), (275, 272, 271, 273), (266, 275, 274, 264), (273, 276, 278, 274), (270, 279, 281, 271), (267, 282, 284, 268), (262, 278, 277, 263), (276, 281, 280, 277), (279, 284, 283, 280), (282, 261, 263, 283), (45, 195, 185, 52), (294, 291, 285, 295), (293, 294, 296), (290, 287, 285, 291), (297, 299, 301), (302, 298, 304), (299, 295, 285, 300), (298, 300, 285, 303), (286, 303, 285, 287), (305, 286, 288), (289, 290, 292), (290, 286, 287), (294, 290, 291), (299, 294, 295), (298, 299, 300), (286, 298, 303), (286, 305, 304, 298), (290, 289, 288, 286), (298, 302, 301, 299), (299, 297, 296, 294), (294, 293, 292, 290), (311, 312, 306, 316), (314, 311, 317), (307, 308, 306, 312), (318, 315, 321), (322, 319, 325), (315, 316, 306, 320), (319, 320, 306, 324), (323, 324, 306, 308), (326, 323, 309), (310, 307, 313), (307, 323, 308), (311, 307, 312), (315, 311, 316), (319, 315, 320), (323, 319, 324), (323, 326, 325, 319), (307, 310, 309, 323), (319, 322, 321, 315), (315, 318, 317, 311), (311, 314, 313, 307), (329, 340, 342, 330), (341, 346, 350, 344), (333, 345, 339, 327), (328, 331, 337, 335), (332, 343, 348, 336), (338, 349, 347, 334), (327, 329, 328), (330, 332, 331), (333, 335, 334), (336, 338, 337), (339, 341, 340), (342, 344, 343), (345, 347, 346), (348, 350, 349), (327, 328, 335, 333), (330, 331, 328, 329), (336, 337, 331, 332), (334, 335, 337, 338), (341, 339, 345, 346), (344, 342, 340, 341), (350, 348, 343, 344), (346, 347, 349, 350), (329, 327, 339, 340), (347, 345, 333, 334), (332, 330, 342, 343), (338, 336, 348, 349), (356, 358, 351, 361), (360, 356, 362), (357, 353, 351, 358), (363, 365, 367), (368, 364, 370), (365, 361, 351, 366), (364, 366, 351, 369), (352, 369, 351, 353), (371, 352, 354), (355, 357, 359), (357, 352, 353), (356, 357, 358), (365, 356, 361), (364, 365, 366), (352, 364, 369), (352, 371, 370, 364), (357, 355, 354, 352), (364, 368, 367, 365), (365, 363, 362, 356), (356, 360, 359, 357), (381, 382, 372, 377), (379, 383, 381), (376, 377, 372, 373), (384, 387, 380), (388, 391, 385), (380, 386, 372, 382), (385, 390, 372, 386), (389, 373, 372, 390), (392, 374, 389), (375, 378, 376), (376, 373, 389), (381, 377, 376), (380, 382, 381), (385, 386, 380), (389, 390, 385), (389, 385, 391, 392), (376, 389, 374, 375), (385, 380, 387, 388), (380, 381, 383, 384), (381, 376, 378, 379), (395, 396, 408, 406), (407, 410, 416, 412), (399, 393, 405, 411), (394, 401, 403, 397), (398, 402, 414, 409), (404, 400, 413, 415), (393, 394, 395), (396, 397, 398), (399, 400, 401), (402, 403, 404), (405, 406, 407), (408, 409, 410), (411, 412, 413), (414, 415, 416), (393, 399, 401, 394), (396, 395, 394, 397), (402, 398, 397, 403), (400, 404, 403, 401), (407, 412, 411, 405), (410, 407, 406, 408), (416, 410, 409, 414), (412, 416, 415, 413), (395, 406, 405, 393), (413, 400, 399, 411), (398, 409, 408, 396), (404, 415, 414, 402), (422, 428, 417, 424), (426, 429, 422), (423, 424, 417, 419), (430, 433, 427), (434, 436, 431), (427, 432, 417, 428), (431, 435, 417, 432), (418, 419, 417, 435), (437, 420, 418), (421, 425, 423), (423, 419, 418), (422, 424, 423), (427, 428, 422), (431, 432, 427), (418, 435, 431), (418, 431, 436, 437), (423, 418, 420, 421), (431, 427, 433, 434), (427, 422, 429, 430), (422, 423, 425, 426), (448, 449, 438, 444), (446, 450, 448), (439, 444, 438, 441), (451, 454, 447), (455, 457, 452), (447, 453, 438, 449), (452, 456, 438, 453), (440, 441, 438, 456), (458, 442, 440), (443, 445, 439), (439, 441, 440), (448, 444, 439), (447, 449, 448), (452, 453, 447), (440, 456, 452), (440, 452, 457, 458), (439, 440, 442, 443), (452, 447, 454, 455), (447, 448, 450, 451), (448, 439, 445, 446), (461, 462, 474, 472), (473, 476, 482, 478), (465, 459, 471, 477), (460, 467, 469, 463), (464, 468, 480, 475), (470, 466, 479, 481), (459, 460, 461), (462, 463, 464), (465, 466, 467), (468, 469, 470), (471, 472, 473), (474, 475, 476), (477, 478, 479), (480, 481, 482), (459, 465, 467, 460), (462, 461, 460, 463), (468, 464, 463, 469), (466, 470, 469, 467), (473, 478, 477, 471), (476, 473, 472, 474), (482, 476, 475, 480), (478, 482, 481, 479), (461, 472, 471, 459), (479, 466, 465, 477), (464, 475, 474, 462), (470, 481, 480, 468), (492, 493, 483, 488), (490, 494, 492), (487, 488, 483, 484), (495, 498, 491), (499, 502, 496), (491, 497, 483, 493), (496, 501, 483, 497), (500, 484, 483, 501), (503, 485, 500), (486, 489, 487), (487, 484, 500), (492, 488, 487), (491, 493, 492), (496, 497, 491), (500, 501, 496), (500, 496, 502, 503), (487, 500, 485, 486), (496, 491, 498, 499), (491, 492, 494, 495), (492, 487, 489, 490), (514, 515, 504, 510), (512, 516, 514), (509, 510, 504, 506), (517, 519, 513), (520, 523, 521), (513, 518, 504, 515), (521, 522, 504, 518), (505, 506, 504, 522), (524, 507, 505), (508, 511, 509), (509, 506, 505), (514, 510, 509), (513, 515, 514), (521, 518, 513), (505, 522, 521), (505, 521, 523, 524), (509, 505, 507, 508), (521, 513, 519, 520), (513, 514, 516, 517), (514, 509, 511, 512), (527, 528, 540, 538), (539, 542, 548, 544), (531, 525, 537, 543), (526, 533, 535, 529), (530, 534, 546, 541), (536, 532, 545, 547), (525, 526, 527), (528, 529, 530), (531, 532, 533), (534, 535, 536), (537, 538, 539), (540, 541, 542), (543, 544, 545), (546, 547, 548), (525, 531, 533, 526), (528, 527, 526, 529), (534, 530, 529, 535), (532, 536, 535, 533), (539, 544, 543, 537), (542, 539, 538, 540), (548, 542, 541, 546), (544, 548, 547, 545), (527, 538, 537, 525), (545, 532, 531, 543), (530, 541, 540, 528), (536, 547, 546, 534), (557, 558, 549, 554), (556, 559, 557), (553, 554, 549, 550), (560, 564, 562), (565, 568, 561), (562, 563, 549, 558), (561, 567, 549, 563), (566, 550, 549, 567), (569, 551, 566), (552, 555, 553), (553, 550, 566), (557, 554, 553), (562, 558, 557), (561, 563, 562), (566, 567, 561), (566, 561, 568, 569), (553, 566, 551, 552), (561, 562, 564, 565), (562, 557, 559, 560), (557, 553, 555, 556), (580, 581, 570, 576), (578, 582, 580), (575, 576, 570, 572), (583, 585, 579), (586, 589, 587), (579, 584, 570, 581), (587, 588, 570, 584), (571, 572, 570, 588), (590, 573, 571), (574, 577, 575), (575, 572, 571), (580, 576, 575), (579, 581, 580), (587, 584, 579), (571, 588, 587), (571, 587, 589, 590), (575, 571, 573, 574), (587, 579, 585, 586), (579, 580, 582, 583), (580, 575, 577, 578), (593, 594, 606, 604), (605, 608, 614, 610), (597, 591, 603, 609), (592, 599, 601, 595), (596, 600, 612, 607), (602, 598, 611, 613), (591, 592, 593), (594, 595, 596), (597, 598, 599), (600, 601, 602), (603, 604, 605), (606, 607, 608), (609, 610, 611), (612, 613, 614), (591, 597, 599, 592), (594, 593, 592, 595), (600, 596, 595, 601), (598, 602, 601, 599), (605, 610, 609, 603), (608, 605, 604, 606), (614, 608, 607, 612), (610, 614, 613, 611), (593, 604, 603, 591), (611, 598, 597, 609), (596, 607, 606, 594), (602, 613, 612, 600), (625, 626, 615, 621), (623, 627, 625), (616, 621, 615, 618), (628, 631, 624), (632, 634, 629), (624, 630, 615, 626), (629, 633, 615, 630), (617, 618, 615, 633), (635, 619, 617), (620, 622, 616), (616, 618, 617), (625, 621, 616), (624, 626, 625), (629, 630, 624), (617, 633, 629), (617, 629, 634, 635), (616, 617, 619, 620), (629, 624, 631, 632), (624, 625, 627, 628), (625, 616, 622, 623)])
me_plane_002.polygons.foreach_set('material_index', [1, 1, 1, 1, 1, 1, 1, 1, 1, 1, 1, 1, 1, 1, 1, 1, 1, 1, 1, 1, 0, 0, 0, 0, 0, 0, 0, 0, 0, 0, 0, 0, 0, 0, 0, 0, 0, 0, 0, 0, 0, 0, 0, 0, 0, 0, 0, 0, 0, 0, 0, 0, 0, 0, 0, 0, 0, 0, 0, 0, 0, 0, 0, 0, 0, 0, 0, 0, 0, 0, 0, 0, 0, 0, 0, 0, 0, 0, 0, 0, 0, 0, 0, 0, 0, 0, 0, 0, 0, 0, 0, 0, 0, 0, 0, 0, 0, 0, 0, 0, 0, 0, 0, 0, 0, 0, 0, 0, 0, 0, 0, 0, 0, 0, 0, 0, 0, 0, 0, 0, 0, 0, 0, 0, 0, 0, 0, 0, 0, 0, 0, 0, 0, 0, 0, 0, 0, 0, 0, 0, 0, 0, 0, 0, 0, 0, 0, 0, 0, 0, 0, 0, 0, 0, 0, 0, 0, 0, 0, 0, 0, 0, 0, 0, 0, 0, 0, 0, 0, 0, 0, 0, 0, 0, 0, 0, 0, 0, 0, 0, 0, 0, 0, 0, 0, 0, 0, 0, 0, 0, 0, 0, 0, 0, 0, 0, 0, 0, 0, 0, 0, 0, 0, 0, 0, 0, 0, 0, 0, 0, 0, 0, 0, 0, 0, 0, 0, 0, 0, 0, 0, 0, 0, 0, 0, 0, 0, 0, 0, 0, 0, 0, 0, 0, 0, 0, 0, 0, 0, 0, 0, 0, 0, 0, 0, 0, 0, 0, 0, 0, 0, 0, 0, 0, 0, 0, 0, 0, 0, 0, 0, 0, 0, 0, 0, 0, 0, 0, 0, 0, 0, 0, 0, 0, 0, 0, 0, 0, 0, 0, 0, 0, 0, 0, 0, 0, 0, 0, 0, 0, 0, 0, 0, 0, 0, 0, 0, 0, 0, 0, 0, 0, 0, 0, 0, 0, 0, 0, 0, 0, 0, 0, 0, 0, 0, 0, 0, 0, 1, 1, 1, 1, 1, 1, 1, 1, 1, 1, 1, 1, 1, 1, 1, 1, 1, 1, 1, 1, 1, 1, 1, 1, 1, 1, 1, 1, 1, 1, 1, 1, 1, 1, 1, 1, 1, 1, 1, 1, 0, 0, 0, 0, 0, 0, 0, 0, 0, 0, 0, 0, 0, 0, 0, 0, 0, 0, 0, 0, 0, 0, 0, 0, 0, 0, 1, 1, 1, 1, 1, 1, 1, 1, 1, 1, 1, 1, 1, 1, 1, 1, 1, 1, 1, 1, 1, 1, 1, 1, 1, 1, 1, 1, 1, 1, 1, 1, 1, 1, 1, 1, 1, 1, 1, 1, 0, 0, 0, 0, 0, 0, 0, 0, 0, 0, 0, 0, 0, 0, 0, 0, 0, 0, 0, 0, 0, 0, 0, 0, 0, 0, 1, 1, 1, 1, 1, 1, 1, 1, 1, 1, 1, 1, 1, 1, 1, 1, 1, 1, 1, 1, 1, 1, 1, 1, 1, 1, 1, 1, 1, 1, 1, 1, 1, 1, 1, 1, 1, 1, 1, 1, 0, 0, 0, 0, 0, 0, 0, 0, 0, 0, 0, 0, 0, 0, 0, 0, 0, 0, 0, 0, 0, 0, 0, 0, 0, 0, 1, 1, 1, 1, 1, 1, 1, 1, 1, 1, 1, 1, 1, 1, 1, 1, 1, 1, 1, 1, 1, 1, 1, 1, 1, 1, 1, 1, 1, 1, 1, 1, 1, 1, 1, 1, 1, 1, 1, 1, 0, 0, 0, 0, 0, 0, 0, 0, 0, 0, 0, 0, 0, 0, 0, 0, 0, 0, 0, 0, 0, 0, 0, 0, 0, 0, 1, 1, 1, 1, 1, 1, 1, 1, 1, 1, 1, 1, 1, 1, 1, 1, 1, 1, 1, 1, 1, 1, 1, 1, 1, 1, 1, 1, 1, 1, 1, 1, 1, 1, 1, 1, 1, 1, 1, 1, 0, 0, 0, 0, 0, 0, 0, 0, 0, 0, 0, 0, 0, 0, 0, 0, 0, 0, 0, 0, 0, 0, 0, 0, 0, 0, 1, 1, 1, 1, 1, 1, 1, 1, 1, 1, 1, 1, 1, 1, 1, 1, 1, 1, 1, 1])
_uv = me_plane_002.uv_layers.new(name='UVMap')
_uv.uv.foreach_set('vector', [0.3, 0.8, 0.3475, 0.9049, 0.3, 1.0, 0.2525, 0.9049, 0.3382, 0.6, 0.3, 0.8, 0.2618, 0.6, 0.5, 0.8, 0.5475, 0.9049, 0.5, 1.0, 0.4525, 0.9049, 0.1382, 0.6, 0.1, 0.8, 0.0618, 0.6, 0.9382, 0.6, 0.9, 0.8, 0.8618, 0.6, 0.1, 0.8, 0.1475, 0.9049, 0.1, 1.0, 0.05246, 0.9049, 0.9, 0.8, 0.9475, 0.9049, 0.9, 1.0, 0.8525, 0.9049, 0.7, 0.8, 0.7475, 0.9049, 0.7, 1.0, 0.6525, 0.9049, 0.7382, 0.6, 0.7, 0.8, 0.6618, 0.6, 0.5382, 0.6, 0.5, 0.8, 0.4618, 0.6, 0.6, 0.8, 0.7, 0.8, 0.6525, 0.8, 0.4, 0.8, 0.5, 0.8, 0.4525, 0.8, 0.2, 0.8, 0.3, 0.8, 0.2525, 0.8, 0.0, 0.8, 0.1, 0.8, 0.05246, 0.8, 0.8, 0.8, 0.9, 0.8, 0.8525, 0.8, 0.7, 0.8, 0.7382, 0.6, 0.8618, 0.6, 0.9, 0.8, 0.5, 0.8, 0.5382, 0.6, 0.6618, 0.6, 0.7, 0.8, 0.9, 0.8, 0.9382, 0.6, 1.0, 0.6386, 1.0, 0.8, 0.1, 0.8, 0.1382, 0.6, 0.2618, 0.6, 0.3, 0.8, 0.3, 0.8, 0.3382, 0.6, 0.4618, 0.6, 0.5, 0.8, 0.02081, 0.0, 0.02081, 0.0, 0.9792, 0.0, 0.9792, 0.0, 0.02081, 0.002598, 0.02081, 0.9974, 0.9792, 0.9974, 0.9792, 0.002598, 0.0, 0.9974, 0.0, 0.9974, 0.0, 0.002598, 0.0, 0.002598, 0.02081, 0.002598, 0.9792, 0.002598, 0.9792, 0.9974, 0.02081, 0.9974, 1.0, 0.002598, 1.0, 0.002598, 1.0, 0.9974, 1.0, 0.9974, 0.9792, 1.0, 0.9792, 1.0, 0.02081, 1.0, 0.02081, 1.0, 0.0, 0.002598, 0.02081, 0.0, 0.02081, 0.002598, 0.9792, 0.0, 1.0, 0.002598, 0.9792, 0.002598, 0.0, 0.9974, 0.02081, 0.9974, 0.02081, 1.0, 1.0, 0.9974, 0.9792, 1.0, 0.9792, 0.9974, 0.0, 0.002598, 0.02081, 0.002598, 0.02081, 0.0, 0.9792, 0.0, 0.9792, 0.002598, 1.0, 0.002598, 0.0, 0.9974, 0.02081, 1.0, 0.02081, 0.9974, 1.0, 0.9974, 0.9792, 0.9974, 0.9792, 1.0, 0.0, 0.002598, 0.02081, 0.002598, 0.02081, 0.9974, 0.0, 0.9974, 0.9792, 0.0, 0.9792, 0.002598, 0.02081, 0.002598, 0.02081, 0.0, 1.0, 0.9974, 0.9792, 0.9974, 0.9792, 0.002598, 1.0, 0.002598, 0.02081, 1.0, 0.02081, 0.9974, 0.9792, 0.9974, 0.9792, 1.0, 0.02081, 0.002598, 0.0, 0.002598, 0.0, 0.9974, 0.02081, 0.9974, 0.9792, 0.002598, 0.9792, 0.0, 0.02081, 0.0, 0.02081, 0.002598, 0.9792, 0.9974, 1.0, 0.9974, 1.0, 0.002598, 0.9792, 0.002598, 0.02081, 0.9974, 0.02081, 1.0, 0.9792, 1.0, 0.9792, 0.9974, 0.02081, 0.0, 0.0, 0.002598, 0.0, 0.002598, 0.02081, 0.0, 0.02081, 1.0, 0.0, 0.9974, 0.0, 0.9974, 0.02081, 1.0, 1.0, 0.002598, 0.9792, 0.0, 0.9792, 0.0, 1.0, 0.002598, 0.9792, 1.0, 1.0, 0.9974, 1.0, 0.9974, 0.9792, 1.0, 0.6315, 0.5065, 0.8685, 0.5065, 0.8685, 0.7435, 0.6315, 0.7435, 0.3756, 0.5065, 0.491, 0.5065, 0.491, 0.7435, 0.3756, 0.7435, 0.3759, 0.006471, 0.4872, 0.006471, 0.4872, 0.2435, 0.3759, 0.2435, 0.501, 0.006471, 0.624, 0.006471, 0.624, 0.2435, 0.501, 0.2435, 0.3756, 0.7565, 0.491, 0.7565, 0.491, 0.9935, 0.3756, 0.9935, 0.3756, 0.2565, 0.491, 0.2565, 0.491, 0.4935, 0.3756, 0.4935, 0.6315, 0.5065, 0.8685, 0.5065, 0.8685, 0.7435, 0.6315, 0.7435, 0.376, 0.5065, 0.4872, 0.5065, 0.4872, 0.7435, 0.3759, 0.7435, 0.3756, 0.006471, 0.4922, 0.006471, 0.4922, 0.2435, 0.3756, 0.2435, 0.5006, 0.006471, 0.6244, 0.006471, 0.6244, 0.2435, 0.5006, 0.2435, 0.3759, 0.7565, 0.4872, 0.7565, 0.4872, 0.9935, 0.3759, 0.9935, 0.3759, 0.2565, 0.4872, 0.2565, 0.4872, 0.4935, 0.376, 0.4935, 0.6315, 0.5065, 0.8685, 0.5065, 0.8685, 0.7435, 0.6315, 0.7435, 0.3756, 0.5065, 0.4922, 0.5065, 0.4922, 0.7435, 0.3756, 0.7435, 0.3758, 0.006471, 0.5, 0.006471, 0.5, 0.2435, 0.3758, 0.2435, 0.5011, 0.006471, 0.6239, 0.006471, 0.6239, 0.2435, 0.5011, 0.2435, 0.3756, 0.7565, 0.4922, 0.7565, 0.4922, 0.9935, 0.3756, 0.9935, 0.3756, 0.2565, 0.4922, 0.2565, 0.4922, 0.4935, 0.3756, 0.4935, 0.6315, 0.5065, 0.8685, 0.5065, 0.8685, 0.7435, 0.6315, 0.7435, 0.3758, 0.5065, 0.5, 0.5065, 0.5, 0.7435, 0.3758, 0.7435, 0.5, 0.75, 0.5, 1.0, 0.5, 1.0, 0.5, 0.75, 0.5, 0.006471, 0.6242, 0.006471, 0.6242, 0.2435, 0.5, 0.2435, 0.3758, 0.7565, 0.5, 0.7565, 0.5, 0.9935, 0.3758, 0.9935, 0.3758, 0.2565, 0.5, 0.2565, 0.5, 0.4935, 0.3758, 0.4935, 0.4925, 0.008328, 0.4991, 0.008328, 0.4991, 0.2417, 0.4925, 0.2417, 0.4916, 0.5, 0.4916, 0.25, 0.4916, 0.25, 0.4916, 0.5, 0.5, 0.75, 0.5, 1.0, 0.5, 1.0, 0.5, 0.75, 0.4916, 1.0, 0.4916, 0.75, 0.4916, 0.75, 0.4916, 1.0, 0.5, 0.7565, 0.6242, 0.7565, 0.6242, 0.9935, 0.5, 0.9935, 0.5, 0.5065, 0.6242, 0.5065, 0.6242, 0.7435, 0.5, 0.7435, 0.5, 0.2565, 0.6242, 0.2565, 0.6242, 0.4935, 0.5, 0.4935, 0.1315, 0.5065, 0.3685, 0.5065, 0.3685, 0.7435, 0.1315, 0.7435, 0.4929, 0.5, 0.4929, 0.25, 0.4929, 0.25, 0.4929, 0.5, 0.5, 0.0, 0.5, 0.25, 0.5, 0.25, 0.5, 0.0, 0.4929, 1.0, 0.4929, 0.75, 0.4929, 0.75, 0.4929, 1.0, 0.5, 0.5, 0.5, 0.75, 0.5, 0.75, 0.5, 0.5, 0.4891, 0.007218, 0.499, 0.007218, 0.4989, 0.2428, 0.4892, 0.2428, 0.1315, 0.5065, 0.3685, 0.5065, 0.3685, 0.7435, 0.1315, 0.7435, 0.501, 0.2565, 0.624, 0.2565, 0.624, 0.4935, 0.501, 0.4935, 0.501, 0.5065, 0.624, 0.5065, 0.624, 0.7435, 0.501, 0.7435, 0.501, 0.7565, 0.624, 0.7565, 0.624, 0.9935, 0.501, 0.9935, 0.4925, 0.5083, 0.4991, 0.5083, 0.4991, 0.7417, 0.4925, 0.7417, 0.4925, 0.2583, 0.4991, 0.2583, 0.4991, 0.4917, 0.4925, 0.4917, 0.4925, 0.7583, 0.4991, 0.7583, 0.4991, 0.9917, 0.4925, 0.9917, 0.5, 0.5, 0.5, 0.75, 0.5, 0.75, 0.5, 0.5, 0.4916, 0.75, 0.4916, 0.5, 0.4916, 0.5, 0.4916, 0.75, 0.5, 0.0, 0.5, 0.25, 0.5, 0.25, 0.5, 0.0, 0.5, 0.25, 0.5, 0.5, 0.5, 0.5, 0.5, 0.25, 0.1315, 0.5065, 0.3685, 0.5065, 0.3685, 0.7435, 0.1315, 0.7435, 0.5006, 0.2565, 0.6244, 0.2565, 0.6244, 0.4935, 0.5006, 0.4935, 0.5006, 0.5065, 0.6244, 0.5065, 0.6244, 0.7435, 0.5007, 0.7435, 0.5007, 0.7565, 0.6244, 0.7565, 0.6244, 0.9935, 0.5006, 0.9935, 0.4892, 0.5072, 0.499, 0.5072, 0.4991, 0.7428, 0.4891, 0.7428, 0.4892, 0.2572, 0.4989, 0.2572, 0.499, 0.4928, 0.4892, 0.4928, 0.4929, 0.25, 0.4929, 0.0, 0.4929, 0.0, 0.4929, 0.25, 0.4891, 0.7572, 0.4991, 0.7572, 0.4991, 0.9928, 0.4891, 0.9928, 0.4916, 0.25, 0.4916, 0.0, 0.4916, 0.0, 0.4916, 0.25, 0.1315, 0.5065, 0.3685, 0.5065, 0.3685, 0.7435, 0.1315, 0.7435, 0.5011, 0.2565, 0.6239, 0.2565, 0.6239, 0.4935, 0.5011, 0.4935, 0.5011, 0.5065, 0.6239, 0.5065, 0.6239, 0.7435, 0.5011, 0.7435, 0.5011, 0.7565, 0.6239, 0.7565, 0.6239, 0.9935, 0.5011, 0.9935, 0.4935, 0.5078, 0.4994, 0.5078, 0.4994, 0.7422, 0.4935, 0.7422, 0.4935, 0.2578, 0.4994, 0.2578, 0.4994, 0.4922, 0.4935, 0.4922, 0.4935, 0.7578, 0.4994, 0.7578, 0.4994, 0.9922, 0.4935, 0.9922, 0.5, 0.25, 0.5, 0.5, 0.5, 0.5, 0.5, 0.25, 0.4935, 0.007787, 0.4994, 0.007787, 0.4994, 0.2422, 0.4935, 0.2422, 0.4929, 0.75, 0.4929, 0.5, 0.4929, 0.5, 0.4929, 0.75, 0.125, 0.7435, 0.1315, 0.7435, 0.1315, 0.75, 0.624, 0.9935, 0.625, 0.9935, 0.624, 1.0, 0.1315, 0.5065, 0.125, 0.5065, 0.1315, 0.5, 0.624, 0.2435, 0.625, 0.2435, 0.624, 0.25, 0.3685, 0.7435, 0.375, 0.7435, 0.3685, 0.75, 0.624, 0.7435, 0.625, 0.7435, 0.624, 0.75, 0.3685, 0.5065, 0.3685, 0.5, 0.375, 0.5065, 0.624, 0.4935, 0.625, 0.4935, 0.624, 0.5, 0.125, 0.7435, 0.1315, 0.7435, 0.1315, 0.75, 0.6244, 0.9935, 0.625, 0.9935, 0.6244, 1.0, 0.1315, 0.5065, 0.125, 0.5065, 0.1315, 0.5, 0.6244, 0.2435, 0.625, 0.2435, 0.6244, 0.25, 0.3685, 0.7435, 0.375, 0.7435, 0.3685, 0.75, 0.6244, 0.7435, 0.625, 0.7435, 0.6243, 0.75, 0.3685, 0.5065, 0.3685, 0.5, 0.375, 0.5065, 0.6244, 0.4935, 0.625, 0.4935, 0.6244, 0.5, 0.125, 0.7435, 0.1315, 0.7435, 0.1315, 0.75, 0.6239, 0.9935, 0.625, 0.9935, 0.6239, 1.0, 0.1315, 0.5065, 0.125, 0.5065, 0.1315, 0.5, 0.6239, 0.2435, 0.625, 0.2435, 0.6239, 0.25, 0.3685, 0.7435, 0.375, 0.7435, 0.3685, 0.75, 0.6239, 0.7435, 0.625, 0.7435, 0.6239, 0.75, 0.3685, 0.5065, 0.3685, 0.5, 0.375, 0.5065, 0.6239, 0.4935, 0.625, 0.4935, 0.6239, 0.5, 0.125, 0.7435, 0.1315, 0.7435, 0.1315, 0.75, 0.6242, 0.9935, 0.625, 0.9935, 0.6242, 1.0, 0.1315, 0.5065, 0.125, 0.5065, 0.1315, 0.5, 0.6242, 0.2435, 0.625, 0.2435, 0.6242, 0.25, 0.3685, 0.7435, 0.375, 0.7435, 0.3685, 0.75, 0.6242, 0.7435, 0.625, 0.7435, 0.6242, 0.75, 0.3685, 0.5065, 0.3685, 0.5, 0.375, 0.5065, 0.6242, 0.4935, 0.625, 0.4935, 0.6242, 0.5, 0.5, 0.006471, 0.5, 0.0, 0.5, 0.0, 0.501, 0.2435, 0.501, 0.2565, 0.5, 0.25, 0.501, 0.4935, 0.501, 0.5065, 0.5, 0.5, 0.501, 0.7435, 0.501, 0.7565, 0.5, 0.75, 0.5, 0.006471, 0.5, 0.0, 0.5, 0.0, 0.5011, 0.2435, 0.5011, 0.2565, 0.5, 0.25, 0.5011, 0.4935, 0.5011, 0.5065, 0.5, 0.5, 0.5011, 0.7435, 0.5011, 0.7565, 0.5, 0.75, 0.5, 0.006059, 0.5, 0.0, 0.5, 0.0, 0.5006, 0.2435, 0.5006, 0.2565, 0.5, 0.25, 0.5006, 0.4935, 0.5006, 0.5065, 0.5, 0.5, 0.5007, 0.7435, 0.5007, 0.7565, 0.5, 0.75, 0.491, 0.2565, 0.491, 0.2435, 0.4916, 0.25, 0.491, 0.5065, 0.491, 0.4935, 0.4916, 0.5, 0.491, 0.7565, 0.491, 0.7435, 0.4916, 0.75, 0.491, 0.9935, 0.4916, 0.9936, 0.491, 1.0, 0.4925, 0.0, 0.4925, 0.008328, 0.4916, 0.0, 0.4991, 0.008328, 0.4991, 0.0, 0.5, 0.0, 0.4991, 0.7583, 0.4991, 0.7417, 0.5, 0.75, 0.4991, 0.5083, 0.4991, 0.4917, 0.5, 0.5, 0.4991, 0.2583, 0.4991, 0.2417, 0.5, 0.25, 0.4925, 0.2583, 0.4916, 0.25, 0.4925, 0.2417, 0.4925, 0.5083, 0.4916, 0.5, 0.4925, 0.4917, 0.4925, 0.7583, 0.4916, 0.75, 0.4925, 0.7417, 0.4872, 0.2565, 0.4872, 0.2435, 0.4882, 0.25, 0.4872, 0.5065, 0.4872, 0.4935, 0.4882, 0.5, 0.4872, 0.7565, 0.4872, 0.7435, 0.4882, 0.75, 0.4872, 0.9935, 0.4882, 0.9935, 0.4872, 1.0, 0.4891, 0.0, 0.4891, 0.007218, 0.4882, 0.0, 0.499, 0.007218, 0.4991, 0.0, 0.5, 0.0, 0.4991, 0.7572, 0.4991, 0.7428, 0.5, 0.75, 0.499, 0.5072, 0.499, 0.4928, 0.5, 0.5, 0.4989, 0.2572, 0.4989, 0.2428, 0.5, 0.25, 0.4892, 0.2572, 0.4882, 0.25, 0.4892, 0.2428, 0.4892, 0.5072, 0.4882, 0.5, 0.4892, 0.4928, 0.4891, 0.7572, 0.4882, 0.75, 0.4891, 0.7428, 0.4922, 0.2565, 0.4922, 0.2435, 0.4929, 0.25, 0.4922, 0.5065, 0.4922, 0.4935, 0.4929, 0.5, 0.4922, 0.7565, 0.4922, 0.7435, 0.4929, 0.75, 0.4922, 0.9935, 0.4929, 0.9935, 0.4922, 1.0, 0.4935, 0.0, 0.4935, 0.007787, 0.4929, 0.0, 0.4994, 0.007787, 0.4994, 0.0, 0.5, 0.0, 0.4994, 0.7578, 0.4994, 0.7422, 0.5, 0.75, 0.4994, 0.5078, 0.4994, 0.4922, 0.5, 0.5, 0.4994, 0.2578, 0.4994, 0.2422, 0.5, 0.25, 0.4935, 0.2578, 0.4929, 0.25, 0.4935, 0.2422, 0.4935, 0.5078, 0.4929, 0.5, 0.4935, 0.4922, 0.4935, 0.7578, 0.4929, 0.75, 0.4935, 0.7422, 0.1315, 0.5065, 0.1315, 0.7435, 0.125, 0.7435, 0.125, 0.5065, 0.501, 0.0, 0.624, 0.0, 0.624, 0.006471, 0.501, 0.006471, 0.625, 0.006471, 0.625, 0.2435, 0.624, 0.2435, 0.624, 0.006471, 0.491, 0.2565, 0.3756, 0.2565, 0.3756, 0.2435, 0.491, 0.2435, 0.3685, 0.5065, 0.1315, 0.5065, 0.1315, 0.5, 0.3685, 0.5, 0.625, 0.2565, 0.625, 0.4935, 0.624, 0.4935, 0.624, 0.2565, 0.491, 0.5065, 0.3756, 0.5065, 0.3756, 0.4935, 0.491, 0.4935, 0.3685, 0.7435, 0.3685, 0.5065, 0.3756, 0.5065, 0.3756, 0.7435, 0.6315, 0.5065, 0.6315, 0.7435, 0.624, 0.7435, 0.624, 0.5065, 0.491, 0.7565, 0.3756, 0.7565, 0.3756, 0.7435, 0.491, 0.7435, 0.1315, 0.7435, 0.3685, 0.7435, 0.3685, 0.75, 0.1315, 0.75, 0.625, 0.7565, 0.625, 0.9935, 0.624, 0.9935, 0.624, 0.7565, 0.1315, 0.5065, 0.1315, 0.7435, 0.125, 0.7435, 0.125, 0.5065, 0.5007, 0.0, 0.6244, 0.0, 0.6244, 0.006471, 0.5006, 0.006471, 0.625, 0.006471, 0.625, 0.2435, 0.6244, 0.2435, 0.6244, 0.006471, 0.4872, 0.2565, 0.3759, 0.2565, 0.3759, 0.2435, 0.4872, 0.2435, 0.3685, 0.5065, 0.1315, 0.5065, 0.1315, 0.5, 0.3685, 0.5, 0.625, 0.2565, 0.625, 0.4935, 0.6244, 0.4935, 0.6244, 0.2565, 0.4872, 0.5065, 0.376, 0.5065, 0.376, 0.4935, 0.4872, 0.4935, 0.3685, 0.7435, 0.3685, 0.5065, 0.376, 0.5065, 0.3759, 0.7435, 0.6315, 0.5065, 0.6315, 0.7435, 0.6244, 0.7435, 0.6244, 0.5065, 0.4872, 0.7565, 0.3759, 0.7565, 0.3759, 0.7435, 0.4872, 0.7435, 0.1315, 0.7435, 0.3685, 0.7435, 0.3685, 0.75, 0.1315, 0.75, 0.625, 0.7565, 0.625, 0.9935, 0.6244, 0.9935, 0.6244, 0.7565, 0.1315, 0.5065, 0.1315, 0.7435, 0.125, 0.7435, 0.125, 0.5065, 0.5011, 0.0, 0.6239, 0.0, 0.6239, 0.006471, 0.5011, 0.006471, 0.625, 0.006471, 0.625, 0.2435, 0.6239, 0.2435, 0.6239, 0.006471, 0.4922, 0.2565, 0.3756, 0.2565, 0.3756, 0.2435, 0.4922, 0.2435, 0.3685, 0.5065, 0.1315, 0.5065, 0.1315, 0.5, 0.3685, 0.5, 0.625, 0.2565, 0.625, 0.4935, 0.6239, 0.4935, 0.6239, 0.2565, 0.4922, 0.5065, 0.3756, 0.5065, 0.3756, 0.4935, 0.4922, 0.4935, 0.3685, 0.7435, 0.3685, 0.5065, 0.3756, 0.5065, 0.3756, 0.7435, 0.6315, 0.5065, 0.6315, 0.7435, 0.6239, 0.7435, 0.6239, 0.5065, 0.4922, 0.7565, 0.3756, 0.7565, 0.3756, 0.7435, 0.4922, 0.7435, 0.1315, 0.7435, 0.3685, 0.7435, 0.3685, 0.75, 0.1315, 0.75, 0.625, 0.7565, 0.625, 0.9935, 0.6239, 0.9935, 0.6239, 0.7565, 0.1315, 0.5065, 0.1315, 0.7435, 0.125, 0.7435, 0.125, 0.5065, 0.5, 0.0, 0.6242, 0.0, 0.6242, 0.006471, 0.5, 0.006471, 0.625, 0.006471, 0.625, 0.2435, 0.6242, 0.2435, 0.6242, 0.006471, 0.5, 0.2565, 0.3758, 0.2565, 0.3758, 0.2435, 0.5, 0.2435, 0.3685, 0.5065, 0.1315, 0.5065, 0.1315, 0.5, 0.3685, 0.5, 0.625, 0.2565, 0.625, 0.4935, 0.6242, 0.4935, 0.6242, 0.2565, 0.5, 0.5065, 0.3758, 0.5065, 0.3758, 0.4935, 0.5, 0.4935, 0.3685, 0.7435, 0.3685, 0.5065, 0.3758, 0.5065, 0.3758, 0.7435, 0.6315, 0.5065, 0.6315, 0.7435, 0.6242, 0.7435, 0.6242, 0.5065, 0.5, 0.7565, 0.3758, 0.7565, 0.3758, 0.7435, 0.5, 0.7435, 0.1315, 0.7435, 0.3685, 0.7435, 0.3685, 0.75, 0.1315, 0.75, 0.625, 0.7565, 0.625, 0.9935, 0.6242, 0.9935, 0.6242, 0.7565, 0.624, 0.2565, 0.501, 0.2565, 0.501, 0.2435, 0.624, 0.2435, 0.624, 0.5065, 0.501, 0.5065, 0.501, 0.4935, 0.624, 0.4935, 0.624, 0.7565, 0.501, 0.7565, 0.501, 0.7435, 0.624, 0.7435, 0.501, 0.7565, 0.501, 0.9935, 0.5, 1.0, 0.5, 0.75, 0.501, 0.5065, 0.501, 0.7435, 0.5, 0.75, 0.5, 0.5, 0.501, 0.2565, 0.501, 0.4935, 0.5, 0.5, 0.5, 0.25, 0.501, 0.006471, 0.501, 0.2435, 0.5, 0.25, 0.5, 0.0, 0.3758, 0.0, 0.5, 0.0, 0.5, 0.006471, 0.3758, 0.006471, 0.6242, 0.2565, 0.5, 0.2565, 0.5, 0.2435, 0.6242, 0.2435, 0.6242, 0.5065, 0.5, 0.5065, 0.5, 0.4935, 0.6242, 0.4935, 0.6242, 0.7565, 0.5, 0.7565, 0.5, 0.7435, 0.6242, 0.7435, 0.6239, 0.2565, 0.5011, 0.2565, 0.5011, 0.2435, 0.6239, 0.2435, 0.6239, 0.5065, 0.5011, 0.5065, 0.5011, 0.4935, 0.6239, 0.4935, 0.6239, 0.7565, 0.5011, 0.7565, 0.5011, 0.7435, 0.6239, 0.7435, 0.5011, 0.7565, 0.5011, 0.9935, 0.5, 1.0, 0.5, 0.75, 0.5011, 0.5065, 0.5011, 0.7435, 0.5, 0.75, 0.5, 0.5, 0.5011, 0.2565, 0.5011, 0.4935, 0.5, 0.5, 0.5, 0.25, 0.5011, 0.006471, 0.5011, 0.2435, 0.5, 0.25, 0.5, 0.0, 0.6244, 0.2565, 0.5006, 0.2565, 0.5006, 0.2435, 0.6244, 0.2435, 0.6244, 0.5065, 0.5006, 0.5065, 0.5006, 0.4935, 0.6244, 0.4935, 0.6244, 0.7565, 0.5007, 0.7565, 0.5007, 0.7435, 0.6244, 0.7435, 0.5007, 0.7565, 0.5006, 0.9935, 0.5, 1.0, 0.5, 0.75, 0.5006, 0.5065, 0.5007, 0.7435, 0.5, 0.75, 0.5, 0.5, 0.5006, 0.2565, 0.5006, 0.4935, 0.5, 0.5, 0.5, 0.25, 0.5006, 0.006471, 0.5006, 0.2435, 0.5, 0.25, 0.5, 0.0, 0.3756, 0.0, 0.491, 0.0, 0.491, 0.006471, 0.3756, 0.006471, 0.4916, 0.0, 0.4916, 0.25, 0.491, 0.2435, 0.491, 0.006471, 0.4916, 0.25, 0.4916, 0.5, 0.491, 0.4935, 0.491, 0.2565, 0.4916, 0.5, 0.4916, 0.75, 0.491, 0.7435, 0.491, 0.5065, 0.4916, 0.75, 0.4916, 1.0, 0.491, 0.9935, 0.491, 0.7565, 0.4925, 0.0, 0.4991, 0.0, 0.4991, 0.008328, 0.4925, 0.008328, 0.5, 0.75, 0.5, 1.0, 0.4991, 0.9917, 0.4991, 0.7583, 0.5, 0.5, 0.5, 0.75, 0.4991, 0.7417, 0.4991, 0.5083, 0.5, 0.25, 0.5, 0.5, 0.4991, 0.4917, 0.4991, 0.2583, 0.5, 0.0, 0.5, 0.25, 0.4991, 0.2417, 0.4991, 0.008328, 0.4991, 0.2583, 0.4925, 0.2583, 0.4925, 0.2417, 0.4991, 0.2417, 0.4991, 0.5083, 0.4925, 0.5083, 0.4925, 0.4917, 0.4991, 0.4917, 0.4991, 0.7583, 0.4925, 0.7583, 0.4925, 0.7417, 0.4991, 0.7417, 0.4925, 0.008328, 0.4925, 0.2417, 0.4916, 0.25, 0.4916, 0.0, 0.4925, 0.2583, 0.4925, 0.4917, 0.4916, 0.5, 0.4916, 0.25, 0.4925, 0.5083, 0.4925, 0.7417, 0.4916, 0.75, 0.4916, 0.5, 0.4925, 0.7583, 0.4925, 0.9917, 0.4916, 1.0, 0.4916, 0.75, 0.3759, 0.0, 0.4873, 0.0, 0.4872, 0.006471, 0.3759, 0.006471, 0.4882, 0.0, 0.4882, 0.25, 0.4872, 0.2435, 0.4872, 0.006471, 0.4882, 0.25, 0.4882, 0.5, 0.4872, 0.4935, 0.4872, 0.2565, 0.4882, 0.5, 0.4882, 0.75, 0.4872, 0.7435, 0.4872, 0.5065, 0.4882, 0.75, 0.4882, 1.0, 0.4872, 0.9935, 0.4872, 0.7565, 0.4891, 0.0, 0.4991, 0.0, 0.499, 0.007218, 0.4891, 0.007218, 0.5, 0.75, 0.5, 1.0, 0.4991, 0.9928, 0.4991, 0.7572, 0.5, 0.5, 0.5, 0.75, 0.4991, 0.7428, 0.499, 0.5072, 0.5, 0.25, 0.5, 0.5, 0.499, 0.4928, 0.4989, 0.2572, 0.5, 0.0, 0.5, 0.25, 0.4989, 0.2428, 0.499, 0.007218, 0.4989, 0.2572, 0.4892, 0.2572, 0.4892, 0.2428, 0.4989, 0.2428, 0.499, 0.5072, 0.4892, 0.5072, 0.4892, 0.4928, 0.499, 0.4928, 0.4991, 0.7572, 0.4891, 0.7572, 0.4891, 0.7428, 0.4991, 0.7428, 0.4891, 0.007218, 0.4892, 0.2428, 0.4882, 0.25, 0.4882, 0.0, 0.4892, 0.2572, 0.4892, 0.4928, 0.4882, 0.5, 0.4882, 0.25, 0.4892, 0.5072, 0.4891, 0.7428, 0.4882, 0.75, 0.4882, 0.5, 0.4891, 0.7572, 0.4891, 0.9928, 0.4882, 1.0, 0.4882, 0.75, 0.3756, 0.0, 0.4922, 0.0, 0.4922, 0.006471, 0.3756, 0.006471, 0.4929, 0.0, 0.4929, 0.25, 0.4922, 0.2435, 0.4922, 0.006471, 0.4929, 0.25, 0.4929, 0.5, 0.4922, 0.4935, 0.4922, 0.2565, 0.4929, 0.5, 0.4929, 0.75, 0.4922, 0.7435, 0.4922, 0.5065, 0.4929, 0.75, 0.4929, 1.0, 0.4922, 0.9935, 0.4922, 0.7565, 0.4935, 0.0, 0.4994, 0.0, 0.4994, 0.007787, 0.4935, 0.007787, 0.5, 0.75, 0.5, 1.0, 0.4994, 0.9922, 0.4994, 0.7578, 0.5, 0.5, 0.5, 0.75, 0.4994, 0.7422, 0.4994, 0.5078, 0.5, 0.25, 0.5, 0.5, 0.4994, 0.4922, 0.4994, 0.2578, 0.5, 0.0, 0.5, 0.25, 0.4994, 0.2422, 0.4994, 0.007787, 0.4994, 0.2578, 0.4935, 0.2578, 0.4935, 0.2422, 0.4994, 0.2422, 0.4994, 0.5078, 0.4935, 0.5078, 0.4935, 0.4922, 0.4994, 0.4922, 0.4994, 0.7578, 0.4935, 0.7578, 0.4935, 0.7422, 0.4994, 0.7422, 0.4935, 0.007787, 0.4935, 0.2422, 0.4929, 0.25, 0.4929, 0.0, 0.4935, 0.2578, 0.4935, 0.4922, 0.4929, 0.5, 0.4929, 0.25, 0.4935, 0.5078, 0.4935, 0.7422, 0.4929, 0.75, 0.4929, 0.5, 0.4935, 0.7578, 0.4935, 0.9922, 0.4929, 1.0, 0.4929, 0.75, 0.3756, 0.006471, 0.491, 0.006471, 0.491, 0.2435, 0.3756, 0.2435, 0.3, 0.8, 0.3475, 0.9049, 0.3, 1.0, 0.2525, 0.9049, 0.3382, 0.6, 0.3, 0.8, 0.2618, 0.6, 0.5, 0.8, 0.5475, 0.9049, 0.5, 1.0, 0.4525, 0.9049, 0.1382, 0.6, 0.1, 0.8, 0.0618, 0.6, 0.9382, 0.6, 0.9, 0.8, 0.8618, 0.6, 0.1, 0.8, 0.1475, 0.9049, 0.1, 1.0, 0.05246, 0.9049, 0.9, 0.8, 0.9475, 0.9049, 0.9, 1.0, 0.8525, 0.9049, 0.7, 0.8, 0.7475, 0.9049, 0.7, 1.0, 0.6525, 0.9049, 0.7382, 0.6, 0.7, 0.8, 0.6618, 0.6, 0.5382, 0.6, 0.5, 0.8, 0.4618, 0.6, 0.6, 0.8, 0.7, 0.8, 0.6525, 0.8, 0.4, 0.8, 0.5, 0.8, 0.4525, 0.8, 0.2, 0.8, 0.3, 0.8, 0.2525, 0.8, 0.0, 0.8, 0.1, 0.8, 0.05246, 0.8, 0.8, 0.8, 0.9, 0.8, 0.8525, 0.8, 0.7, 0.8, 0.7382, 0.6, 0.8618, 0.6, 0.9, 0.8, 0.5, 0.8, 0.5382, 0.6, 0.6618, 0.6, 0.7, 0.8, 0.9, 0.8, 0.9382, 0.6, 1.0, 0.6386, 1.0, 0.8, 0.1, 0.8, 0.1382, 0.6, 0.2618, 0.6, 0.3, 0.8, 0.3, 0.8, 0.3382, 0.6, 0.4618, 0.6, 0.5, 0.8, 0.3, 0.8, 0.3475, 0.9049, 0.3, 1.0, 0.2525, 0.9049, 0.3382, 0.6, 0.3, 0.8, 0.2618, 0.6, 0.5, 0.8, 0.5475, 0.9049, 0.5, 1.0, 0.4525, 0.9049, 0.1382, 0.6, 0.1, 0.8, 0.0618, 0.6, 0.9382, 0.6, 0.9, 0.8, 0.8618, 0.6, 0.1, 0.8, 0.1475, 0.9049, 0.1, 1.0, 0.05246, 0.9049, 0.9, 0.8, 0.9475, 0.9049, 0.9, 1.0, 0.8525, 0.9049, 0.7, 0.8, 0.7475, 0.9049, 0.7, 1.0, 0.6525, 0.9049, 0.7382, 0.6, 0.7, 0.8, 0.6618, 0.6, 0.5382, 0.6, 0.5, 0.8, 0.4618, 0.6, 0.6, 0.8, 0.7, 0.8, 0.6525, 0.8, 0.4, 0.8, 0.5, 0.8, 0.4525, 0.8, 0.2, 0.8, 0.3, 0.8, 0.2525, 0.8, 0.0, 0.8, 0.1, 0.8, 0.05246, 0.8, 0.8, 0.8, 0.9, 0.8, 0.8525, 0.8, 0.7, 0.8, 0.7382, 0.6, 0.8618, 0.6, 0.9, 0.8, 0.5, 0.8, 0.5382, 0.6, 0.6618, 0.6, 0.7, 0.8, 0.9, 0.8, 0.9382, 0.6, 1.0, 0.6386, 1.0, 0.8, 0.1, 0.8, 0.1382, 0.6, 0.2618, 0.6, 0.3, 0.8, 0.3, 0.8, 0.3382, 0.6, 0.4618, 0.6, 0.5, 0.8, 0.02081, 0.0, 0.02081, 0.0, 0.9792, 0.0, 0.9792, 0.0, 0.02081, 0.002598, 0.02081, 0.9974, 0.9792, 0.9974, 0.9792, 0.002598, 0.0, 0.9974, 0.0, 0.9974, 0.0, 0.002598, 0.0, 0.002598, 0.02081, 0.002598, 0.9792, 0.002598, 0.9792, 0.9974, 0.02081, 0.9974, 1.0, 0.002598, 1.0, 0.002598, 1.0, 0.9974, 1.0, 0.9974, 0.9792, 1.0, 0.9792, 1.0, 0.02081, 1.0, 0.02081, 1.0, 0.0, 0.002598, 0.02081, 0.0, 0.02081, 0.002598, 0.9792, 0.0, 1.0, 0.002598, 0.9792, 0.002598, 0.0, 0.9974, 0.02081, 0.9974, 0.02081, 1.0, 1.0, 0.9974, 0.9792, 1.0, 0.9792, 0.9974, 0.0, 0.002598, 0.02081, 0.002598, 0.02081, 0.0, 0.9792, 0.0, 0.9792, 0.002598, 1.0, 0.002598, 0.0, 0.9974, 0.02081, 1.0, 0.02081, 0.9974, 1.0, 0.9974, 0.9792, 0.9974, 0.9792, 1.0, 0.0, 0.002598, 0.02081, 0.002598, 0.02081, 0.9974, 0.0, 0.9974, 0.9792, 0.0, 0.9792, 0.002598, 0.02081, 0.002598, 0.02081, 0.0, 1.0, 0.9974, 0.9792, 0.9974, 0.9792, 0.002598, 1.0, 0.002598, 0.02081, 1.0, 0.02081, 0.9974, 0.9792, 0.9974, 0.9792, 1.0, 0.02081, 0.002598, 0.0, 0.002598, 0.0, 0.9974, 0.02081, 0.9974, 0.9792, 0.002598, 0.9792, 0.0, 0.02081, 0.0, 0.02081, 0.002598, 0.9792, 0.9974, 1.0, 0.9974, 1.0, 0.002598, 0.9792, 0.002598, 0.02081, 0.9974, 0.02081, 1.0, 0.9792, 1.0, 0.9792, 0.9974, 0.02081, 0.0, 0.0, 0.002598, 0.0, 0.002598, 0.02081, 0.0, 0.02081, 1.0, 0.0, 0.9974, 0.0, 0.9974, 0.02081, 1.0, 1.0, 0.002598, 0.9792, 0.0, 0.9792, 0.0, 1.0, 0.002598, 0.9792, 1.0, 1.0, 0.9974, 1.0, 0.9974, 0.9792, 1.0, 0.3, 0.8, 0.3475, 0.9049, 0.3, 1.0, 0.2525, 0.9049, 0.3382, 0.6, 0.3, 0.8, 0.2618, 0.6, 0.5, 0.8, 0.5475, 0.9049, 0.5, 1.0, 0.4525, 0.9049, 0.1382, 0.6, 0.1, 0.8, 0.0618, 0.6, 0.9382, 0.6, 0.9, 0.8, 0.8618, 0.6, 0.1, 0.8, 0.1475, 0.9049, 0.1, 1.0, 0.05246, 0.9049, 0.9, 0.8, 0.9475, 0.9049, 0.9, 1.0, 0.8525, 0.9049, 0.7, 0.8, 0.7475, 0.9049, 0.7, 1.0, 0.6525, 0.9049, 0.7382, 0.6, 0.7, 0.8, 0.6618, 0.6, 0.5382, 0.6, 0.5, 0.8, 0.4618, 0.6, 0.6, 0.8, 0.7, 0.8, 0.6525, 0.8, 0.4, 0.8, 0.5, 0.8, 0.4525, 0.8, 0.2, 0.8, 0.3, 0.8, 0.2525, 0.8, 0.0, 0.8, 0.1, 0.8, 0.05246, 0.8, 0.8, 0.8, 0.9, 0.8, 0.8525, 0.8, 0.7, 0.8, 0.7382, 0.6, 0.8618, 0.6, 0.9, 0.8, 0.5, 0.8, 0.5382, 0.6, 0.6618, 0.6, 0.7, 0.8, 0.9, 0.8, 0.9382, 0.6, 1.0, 0.6386, 1.0, 0.8, 0.1, 0.8, 0.1382, 0.6, 0.2618, 0.6, 0.3, 0.8, 0.3, 0.8, 0.3382, 0.6, 0.4618, 0.6, 0.5, 0.8, 0.3, 0.8, 0.2525, 0.9049, 0.3, 1.0, 0.3475, 0.9049, 0.3382, 0.6, 0.2618, 0.6, 0.3, 0.8, 0.5, 0.8, 0.4525, 0.9049, 0.5, 1.0, 0.5475, 0.9049, 0.1382, 0.6, 0.0618, 0.6, 0.1, 0.8, 0.9382, 0.6, 0.8618, 0.6, 0.9, 0.8, 0.1, 0.8, 0.05246, 0.9049, 0.1, 1.0, 0.1475, 0.9049, 0.9, 0.8, 0.8525, 0.9049, 0.9, 1.0, 0.9475, 0.9049, 0.7, 0.8, 0.6525, 0.9049, 0.7, 1.0, 0.7475, 0.9049, 0.7382, 0.6, 0.6618, 0.6, 0.7, 0.8, 0.5382, 0.6, 0.4618, 0.6, 0.5, 0.8, 0.6, 0.8, 0.6525, 0.8, 0.7, 0.8, 0.4, 0.8, 0.4525, 0.8, 0.5, 0.8, 0.2, 0.8, 0.2525, 0.8, 0.3, 0.8, 0.0, 0.8, 0.05246, 0.8, 0.1, 0.8, 0.8, 0.8, 0.8525, 0.8, 0.9, 0.8, 0.7, 0.8, 0.9, 0.8, 0.8618, 0.6, 0.7382, 0.6, 0.5, 0.8, 0.7, 0.8, 0.6618, 0.6, 0.5382, 0.6, 0.9, 0.8, 1.0, 0.8, 1.0, 0.6386, 0.9382, 0.6, 0.1, 0.8, 0.3, 0.8, 0.2618, 0.6, 0.1382, 0.6, 0.3, 0.8, 0.5, 0.8, 0.4618, 0.6, 0.3382, 0.6, 0.02081, 0.0, 0.9792, 0.0, 0.9792, 0.0, 0.02081, 0.0, 0.02081, 0.002598, 0.9792, 0.002598, 0.9792, 0.9974, 0.02081, 0.9974, 0.0, 0.9974, 0.0, 0.002598, 0.0, 0.002598, 0.0, 0.9974, 0.02081, 0.002598, 0.02081, 0.9974, 0.9792, 0.9974, 0.9792, 0.002598, 1.0, 0.002598, 1.0, 0.9974, 1.0, 0.9974, 1.0, 0.002598, 0.9792, 1.0, 0.02081, 1.0, 0.02081, 1.0, 0.9792, 1.0, 0.0, 0.002598, 0.02081, 0.002598, 0.02081, 0.0, 0.9792, 0.0, 0.9792, 0.002598, 1.0, 0.002598, 0.0, 0.9974, 0.02081, 1.0, 0.02081, 0.9974, 1.0, 0.9974, 0.9792, 0.9974, 0.9792, 1.0, 0.0, 0.002598, 0.02081, 0.0, 0.02081, 0.002598, 0.9792, 0.0, 1.0, 0.002598, 0.9792, 0.002598, 0.0, 0.9974, 0.02081, 0.9974, 0.02081, 1.0, 1.0, 0.9974, 0.9792, 1.0, 0.9792, 0.9974, 0.0, 0.002598, 0.0, 0.9974, 0.02081, 0.9974, 0.02081, 0.002598, 0.9792, 0.0, 0.02081, 0.0, 0.02081, 0.002598, 0.9792, 0.002598, 1.0, 0.9974, 1.0, 0.002598, 0.9792, 0.002598, 0.9792, 0.9974, 0.02081, 1.0, 0.9792, 1.0, 0.9792, 0.9974, 0.02081, 0.9974, 0.02081, 0.002598, 0.02081, 0.9974, 0.0, 0.9974, 0.0, 0.002598, 0.9792, 0.002598, 0.02081, 0.002598, 0.02081, 0.0, 0.9792, 0.0, 0.9792, 0.9974, 0.9792, 0.002598, 1.0, 0.002598, 1.0, 0.9974, 0.02081, 0.9974, 0.9792, 0.9974, 0.9792, 1.0, 0.02081, 1.0, 0.02081, 0.0, 0.02081, 0.0, 0.0, 0.002598, 0.0, 0.002598, 0.02081, 1.0, 0.02081, 1.0, 0.0, 0.9974, 0.0, 0.9974, 1.0, 0.002598, 1.0, 0.002598, 0.9792, 0.0, 0.9792, 0.0, 0.9792, 1.0, 0.9792, 1.0, 1.0, 0.9974, 1.0, 0.9974, 0.3, 0.8, 0.2525, 0.9049, 0.3, 1.0, 0.3475, 0.9049, 0.3382, 0.6, 0.2618, 0.6, 0.3, 0.8, 0.5, 0.8, 0.4525, 0.9049, 0.5, 1.0, 0.5475, 0.9049, 0.1382, 0.6, 0.0618, 0.6, 0.1, 0.8, 0.9382, 0.6, 0.8618, 0.6, 0.9, 0.8, 0.1, 0.8, 0.05246, 0.9049, 0.1, 1.0, 0.1475, 0.9049, 0.9, 0.8, 0.8525, 0.9049, 0.9, 1.0, 0.9475, 0.9049, 0.7, 0.8, 0.6525, 0.9049, 0.7, 1.0, 0.7475, 0.9049, 0.7382, 0.6, 0.6618, 0.6, 0.7, 0.8, 0.5382, 0.6, 0.4618, 0.6, 0.5, 0.8, 0.6, 0.8, 0.6525, 0.8, 0.7, 0.8, 0.4, 0.8, 0.4525, 0.8, 0.5, 0.8, 0.2, 0.8, 0.2525, 0.8, 0.3, 0.8, 0.0, 0.8, 0.05246, 0.8, 0.1, 0.8, 0.8, 0.8, 0.8525, 0.8, 0.9, 0.8, 0.7, 0.8, 0.9, 0.8, 0.8618, 0.6, 0.7382, 0.6, 0.5, 0.8, 0.7, 0.8, 0.6618, 0.6, 0.5382, 0.6, 0.9, 0.8, 1.0, 0.8, 1.0, 0.6386, 0.9382, 0.6, 0.1, 0.8, 0.3, 0.8, 0.2618, 0.6, 0.1382, 0.6, 0.3, 0.8, 0.5, 0.8, 0.4618, 0.6, 0.3382, 0.6, 0.3, 0.8, 0.2525, 0.9049, 0.3, 1.0, 0.3475, 0.9049, 0.3382, 0.6, 0.2618, 0.6, 0.3, 0.8, 0.5, 0.8, 0.4525, 0.9049, 0.5, 1.0, 0.5475, 0.9049, 0.1382, 0.6, 0.0618, 0.6, 0.1, 0.8, 0.9382, 0.6, 0.8618, 0.6, 0.9, 0.8, 0.1, 0.8, 0.05246, 0.9049, 0.1, 1.0, 0.1475, 0.9049, 0.9, 0.8, 0.8525, 0.9049, 0.9, 1.0, 0.9475, 0.9049, 0.7, 0.8, 0.6525, 0.9049, 0.7, 1.0, 0.7475, 0.9049, 0.7382, 0.6, 0.6618, 0.6, 0.7, 0.8, 0.5382, 0.6, 0.4618, 0.6, 0.5, 0.8, 0.6, 0.8, 0.6525, 0.8, 0.7, 0.8, 0.4, 0.8, 0.4525, 0.8, 0.5, 0.8, 0.2, 0.8, 0.2525, 0.8, 0.3, 0.8, 0.0, 0.8, 0.05246, 0.8, 0.1, 0.8, 0.8, 0.8, 0.8525, 0.8, 0.9, 0.8, 0.7, 0.8, 0.9, 0.8, 0.8618, 0.6, 0.7382, 0.6, 0.5, 0.8, 0.7, 0.8, 0.6618, 0.6, 0.5382, 0.6, 0.9, 0.8, 1.0, 0.8, 1.0, 0.6386, 0.9382, 0.6, 0.1, 0.8, 0.3, 0.8, 0.2618, 0.6, 0.1382, 0.6, 0.3, 0.8, 0.5, 0.8, 0.4618, 0.6, 0.3382, 0.6, 0.02081, 0.0, 0.9792, 0.0, 0.9792, 0.0, 0.02081, 0.0, 0.02081, 0.002598, 0.9792, 0.002598, 0.9792, 0.9974, 0.02081, 0.9974, 0.0, 0.9974, 0.0, 0.002598, 0.0, 0.002598, 0.0, 0.9974, 0.02081, 0.002598, 0.02081, 0.9974, 0.9792, 0.9974, 0.9792, 0.002598, 1.0, 0.002598, 1.0, 0.9974, 1.0, 0.9974, 1.0, 0.002598, 0.9792, 1.0, 0.02081, 1.0, 0.02081, 1.0, 0.9792, 1.0, 0.0, 0.002598, 0.02081, 0.002598, 0.02081, 0.0, 0.9792, 0.0, 0.9792, 0.002598, 1.0, 0.002598, 0.0, 0.9974, 0.02081, 1.0, 0.02081, 0.9974, 1.0, 0.9974, 0.9792, 0.9974, 0.9792, 1.0, 0.0, 0.002598, 0.02081, 0.0, 0.02081, 0.002598, 0.9792, 0.0, 1.0, 0.002598, 0.9792, 0.002598, 0.0, 0.9974, 0.02081, 0.9974, 0.02081, 1.0, 1.0, 0.9974, 0.9792, 1.0, 0.9792, 0.9974, 0.0, 0.002598, 0.0, 0.9974, 0.02081, 0.9974, 0.02081, 0.002598, 0.9792, 0.0, 0.02081, 0.0, 0.02081, 0.002598, 0.9792, 0.002598, 1.0, 0.9974, 1.0, 0.002598, 0.9792, 0.002598, 0.9792, 0.9974, 0.02081, 1.0, 0.9792, 1.0, 0.9792, 0.9974, 0.02081, 0.9974, 0.02081, 0.002598, 0.02081, 0.9974, 0.0, 0.9974, 0.0, 0.002598, 0.9792, 0.002598, 0.02081, 0.002598, 0.02081, 0.0, 0.9792, 0.0, 0.9792, 0.9974, 0.9792, 0.002598, 1.0, 0.002598, 1.0, 0.9974, 0.02081, 0.9974, 0.9792, 0.9974, 0.9792, 1.0, 0.02081, 1.0, 0.02081, 0.0, 0.02081, 0.0, 0.0, 0.002598, 0.0, 0.002598, 0.02081, 1.0, 0.02081, 1.0, 0.0, 0.9974, 0.0, 0.9974, 1.0, 0.002598, 1.0, 0.002598, 0.9792, 0.0, 0.9792, 0.0, 0.9792, 1.0, 0.9792, 1.0, 1.0, 0.9974, 1.0, 0.9974, 0.3, 0.8, 0.2525, 0.9049, 0.3, 1.0, 0.3475, 0.9049, 0.3382, 0.6, 0.2618, 0.6, 0.3, 0.8, 0.5, 0.8, 0.4525, 0.9049, 0.5, 1.0, 0.5475, 0.9049, 0.1382, 0.6, 0.0618, 0.6, 0.1, 0.8, 0.9382, 0.6, 0.8618, 0.6, 0.9, 0.8, 0.1, 0.8, 0.05246, 0.9049, 0.1, 1.0, 0.1475, 0.9049, 0.9, 0.8, 0.8525, 0.9049, 0.9, 1.0, 0.9475, 0.9049, 0.7, 0.8, 0.6525, 0.9049, 0.7, 1.0, 0.7475, 0.9049, 0.7382, 0.6, 0.6618, 0.6, 0.7, 0.8, 0.5382, 0.6, 0.4618, 0.6, 0.5, 0.8, 0.6, 0.8, 0.6525, 0.8, 0.7, 0.8, 0.4, 0.8, 0.4525, 0.8, 0.5, 0.8, 0.2, 0.8, 0.2525, 0.8, 0.3, 0.8, 0.0, 0.8, 0.05246, 0.8, 0.1, 0.8, 0.8, 0.8, 0.8525, 0.8, 0.9, 0.8, 0.7, 0.8, 0.9, 0.8, 0.8618, 0.6, 0.7382, 0.6, 0.5, 0.8, 0.7, 0.8, 0.6618, 0.6, 0.5382, 0.6, 0.9, 0.8, 1.0, 0.8, 1.0, 0.6386, 0.9382, 0.6, 0.1, 0.8, 0.3, 0.8, 0.2618, 0.6, 0.1382, 0.6, 0.3, 0.8, 0.5, 0.8, 0.4618, 0.6, 0.3382, 0.6, 0.3, 0.8, 0.2525, 0.9049, 0.3, 1.0, 0.3475, 0.9049, 0.3382, 0.6, 0.2618, 0.6, 0.3, 0.8, 0.5, 0.8, 0.4525, 0.9049, 0.5, 1.0, 0.5475, 0.9049, 0.1382, 0.6, 0.0618, 0.6, 0.1, 0.8, 0.9382, 0.6, 0.8618, 0.6, 0.9, 0.8, 0.1, 0.8, 0.05246, 0.9049, 0.1, 1.0, 0.1475, 0.9049, 0.9, 0.8, 0.8525, 0.9049, 0.9, 1.0, 0.9475, 0.9049, 0.7, 0.8, 0.6525, 0.9049, 0.7, 1.0, 0.7475, 0.9049, 0.7382, 0.6, 0.6618, 0.6, 0.7, 0.8, 0.5382, 0.6, 0.4618, 0.6, 0.5, 0.8, 0.6, 0.8, 0.6525, 0.8, 0.7, 0.8, 0.4, 0.8, 0.4525, 0.8, 0.5, 0.8, 0.2, 0.8, 0.2525, 0.8, 0.3, 0.8, 0.0, 0.8, 0.05246, 0.8, 0.1, 0.8, 0.8, 0.8, 0.8525, 0.8, 0.9, 0.8, 0.7, 0.8, 0.9, 0.8, 0.8618, 0.6, 0.7382, 0.6, 0.5, 0.8, 0.7, 0.8, 0.6618, 0.6, 0.5382, 0.6, 0.9, 0.8, 1.0, 0.8, 1.0, 0.6386, 0.9382, 0.6, 0.1, 0.8, 0.3, 0.8, 0.2618, 0.6, 0.1382, 0.6, 0.3, 0.8, 0.5, 0.8, 0.4618, 0.6, 0.3382, 0.6, 0.02081, 0.0, 0.9792, 0.0, 0.9792, 0.0, 0.02081, 0.0, 0.02081, 0.002598, 0.9792, 0.002598, 0.9792, 0.9974, 0.02081, 0.9974, 0.0, 0.9974, 0.0, 0.002598, 0.0, 0.002598, 0.0, 0.9974, 0.02081, 0.002598, 0.02081, 0.9974, 0.9792, 0.9974, 0.9792, 0.002598, 1.0, 0.002598, 1.0, 0.9974, 1.0, 0.9974, 1.0, 0.002598, 0.9792, 1.0, 0.02081, 1.0, 0.02081, 1.0, 0.9792, 1.0, 0.0, 0.002598, 0.02081, 0.002598, 0.02081, 0.0, 0.9792, 0.0, 0.9792, 0.002598, 1.0, 0.002598, 0.0, 0.9974, 0.02081, 1.0, 0.02081, 0.9974, 1.0, 0.9974, 0.9792, 0.9974, 0.9792, 1.0, 0.0, 0.002598, 0.02081, 0.0, 0.02081, 0.002598, 0.9792, 0.0, 1.0, 0.002598, 0.9792, 0.002598, 0.0, 0.9974, 0.02081, 0.9974, 0.02081, 1.0, 1.0, 0.9974, 0.9792, 1.0, 0.9792, 0.9974, 0.0, 0.002598, 0.0, 0.9974, 0.02081, 0.9974, 0.02081, 0.002598, 0.9792, 0.0, 0.02081, 0.0, 0.02081, 0.002598, 0.9792, 0.002598, 1.0, 0.9974, 1.0, 0.002598, 0.9792, 0.002598, 0.9792, 0.9974, 0.02081, 1.0, 0.9792, 1.0, 0.9792, 0.9974, 0.02081, 0.9974, 0.02081, 0.002598, 0.02081, 0.9974, 0.0, 0.9974, 0.0, 0.002598, 0.9792, 0.002598, 0.02081, 0.002598, 0.02081, 0.0, 0.9792, 0.0, 0.9792, 0.9974, 0.9792, 0.002598, 1.0, 0.002598, 1.0, 0.9974, 0.02081, 0.9974, 0.9792, 0.9974, 0.9792, 1.0, 0.02081, 1.0, 0.02081, 0.0, 0.02081, 0.0, 0.0, 0.002598, 0.0, 0.002598, 0.02081, 1.0, 0.02081, 1.0, 0.0, 0.9974, 0.0, 0.9974, 1.0, 0.002598, 1.0, 0.002598, 0.9792, 0.0, 0.9792, 0.0, 0.9792, 1.0, 0.9792, 1.0, 1.0, 0.9974, 1.0, 0.9974, 0.3, 0.8, 0.2525, 0.9049, 0.3, 1.0, 0.3475, 0.9049, 0.3382, 0.6, 0.2618, 0.6, 0.3, 0.8, 0.5, 0.8, 0.4525, 0.9049, 0.5, 1.0, 0.5475, 0.9049, 0.1382, 0.6, 0.0618, 0.6, 0.1, 0.8, 0.9382, 0.6, 0.8618, 0.6, 0.9, 0.8, 0.1, 0.8, 0.05246, 0.9049, 0.1, 1.0, 0.1475, 0.9049, 0.9, 0.8, 0.8525, 0.9049, 0.9, 1.0, 0.9475, 0.9049, 0.7, 0.8, 0.6525, 0.9049, 0.7, 1.0, 0.7475, 0.9049, 0.7382, 0.6, 0.6618, 0.6, 0.7, 0.8, 0.5382, 0.6, 0.4618, 0.6, 0.5, 0.8, 0.6, 0.8, 0.6525, 0.8, 0.7, 0.8, 0.4, 0.8, 0.4525, 0.8, 0.5, 0.8, 0.2, 0.8, 0.2525, 0.8, 0.3, 0.8, 0.0, 0.8, 0.05246, 0.8, 0.1, 0.8, 0.8, 0.8, 0.8525, 0.8, 0.9, 0.8, 0.7, 0.8, 0.9, 0.8, 0.8618, 0.6, 0.7382, 0.6, 0.5, 0.8, 0.7, 0.8, 0.6618, 0.6, 0.5382, 0.6, 0.9, 0.8, 1.0, 0.8, 1.0, 0.6386, 0.9382, 0.6, 0.1, 0.8, 0.3, 0.8, 0.2618, 0.6, 0.1382, 0.6, 0.3, 0.8, 0.5, 0.8, 0.4618, 0.6, 0.3382, 0.6, 0.3, 0.8, 0.2525, 0.9049, 0.3, 1.0, 0.3475, 0.9049, 0.3382, 0.6, 0.2618, 0.6, 0.3, 0.8, 0.5, 0.8, 0.4525, 0.9049, 0.5, 1.0, 0.5475, 0.9049, 0.1382, 0.6, 0.0618, 0.6, 0.1, 0.8, 0.9382, 0.6, 0.8618, 0.6, 0.9, 0.8, 0.1, 0.8, 0.05246, 0.9049, 0.1, 1.0, 0.1475, 0.9049, 0.9, 0.8, 0.8525, 0.9049, 0.9, 1.0, 0.9475, 0.9049, 0.7, 0.8, 0.6525, 0.9049, 0.7, 1.0, 0.7475, 0.9049, 0.7382, 0.6, 0.6618, 0.6, 0.7, 0.8, 0.5382, 0.6, 0.4618, 0.6, 0.5, 0.8, 0.6, 0.8, 0.6525, 0.8, 0.7, 0.8, 0.4, 0.8, 0.4525, 0.8, 0.5, 0.8, 0.2, 0.8, 0.2525, 0.8, 0.3, 0.8, 0.0, 0.8, 0.05246, 0.8, 0.1, 0.8, 0.8, 0.8, 0.8525, 0.8, 0.9, 0.8, 0.7, 0.8, 0.9, 0.8, 0.8618, 0.6, 0.7382, 0.6, 0.5, 0.8, 0.7, 0.8, 0.6618, 0.6, 0.5382, 0.6, 0.9, 0.8, 1.0, 0.8, 1.0, 0.6386, 0.9382, 0.6, 0.1, 0.8, 0.3, 0.8, 0.2618, 0.6, 0.1382, 0.6, 0.3, 0.8, 0.5, 0.8, 0.4618, 0.6, 0.3382, 0.6, 0.02081, 0.0, 0.9792, 0.0, 0.9792, 0.0, 0.02081, 0.0, 0.02081, 0.002598, 0.9792, 0.002598, 0.9792, 0.9974, 0.02081, 0.9974, 0.0, 0.9974, 0.0, 0.002598, 0.0, 0.002598, 0.0, 0.9974, 0.02081, 0.002598, 0.02081, 0.9974, 0.9792, 0.9974, 0.9792, 0.002598, 1.0, 0.002598, 1.0, 0.9974, 1.0, 0.9974, 1.0, 0.002598, 0.9792, 1.0, 0.02081, 1.0, 0.02081, 1.0, 0.9792, 1.0, 0.0, 0.002598, 0.02081, 0.002598, 0.02081, 0.0, 0.9792, 0.0, 0.9792, 0.002598, 1.0, 0.002598, 0.0, 0.9974, 0.02081, 1.0, 0.02081, 0.9974, 1.0, 0.9974, 0.9792, 0.9974, 0.9792, 1.0, 0.0, 0.002598, 0.02081, 0.0, 0.02081, 0.002598, 0.9792, 0.0, 1.0, 0.002598, 0.9792, 0.002598, 0.0, 0.9974, 0.02081, 0.9974, 0.02081, 1.0, 1.0, 0.9974, 0.9792, 1.0, 0.9792, 0.9974, 0.0, 0.002598, 0.0, 0.9974, 0.02081, 0.9974, 0.02081, 0.002598, 0.9792, 0.0, 0.02081, 0.0, 0.02081, 0.002598, 0.9792, 0.002598, 1.0, 0.9974, 1.0, 0.002598, 0.9792, 0.002598, 0.9792, 0.9974, 0.02081, 1.0, 0.9792, 1.0, 0.9792, 0.9974, 0.02081, 0.9974, 0.02081, 0.002598, 0.02081, 0.9974, 0.0, 0.9974, 0.0, 0.002598, 0.9792, 0.002598, 0.02081, 0.002598, 0.02081, 0.0, 0.9792, 0.0, 0.9792, 0.9974, 0.9792, 0.002598, 1.0, 0.002598, 1.0, 0.9974, 0.02081, 0.9974, 0.9792, 0.9974, 0.9792, 1.0, 0.02081, 1.0, 0.02081, 0.0, 0.02081, 0.0, 0.0, 0.002598, 0.0, 0.002598, 0.02081, 1.0, 0.02081, 1.0, 0.0, 0.9974, 0.0, 0.9974, 1.0, 0.002598, 1.0, 0.002598, 0.9792, 0.0, 0.9792, 0.0, 0.9792, 1.0, 0.9792, 1.0, 1.0, 0.9974, 1.0, 0.9974, 0.3, 0.8, 0.2525, 0.9049, 0.3, 1.0, 0.3475, 0.9049, 0.3382, 0.6, 0.2618, 0.6, 0.3, 0.8, 0.5, 0.8, 0.4525, 0.9049, 0.5, 1.0, 0.5475, 0.9049, 0.1382, 0.6, 0.0618, 0.6, 0.1, 0.8, 0.9382, 0.6, 0.8618, 0.6, 0.9, 0.8, 0.1, 0.8, 0.05246, 0.9049, 0.1, 1.0, 0.1475, 0.9049, 0.9, 0.8, 0.8525, 0.9049, 0.9, 1.0, 0.9475, 0.9049, 0.7, 0.8, 0.6525, 0.9049, 0.7, 1.0, 0.7475, 0.9049, 0.7382, 0.6, 0.6618, 0.6, 0.7, 0.8, 0.5382, 0.6, 0.4618, 0.6, 0.5, 0.8, 0.6, 0.8, 0.6525, 0.8, 0.7, 0.8, 0.4, 0.8, 0.4525, 0.8, 0.5, 0.8, 0.2, 0.8, 0.2525, 0.8, 0.3, 0.8, 0.0, 0.8, 0.05246, 0.8, 0.1, 0.8, 0.8, 0.8, 0.8525, 0.8, 0.9, 0.8, 0.7, 0.8, 0.9, 0.8, 0.8618, 0.6, 0.7382, 0.6, 0.5, 0.8, 0.7, 0.8, 0.6618, 0.6, 0.5382, 0.6, 0.9, 0.8, 1.0, 0.8, 1.0, 0.6386, 0.9382, 0.6, 0.1, 0.8, 0.3, 0.8, 0.2618, 0.6, 0.1382, 0.6, 0.3, 0.8, 0.5, 0.8, 0.4618, 0.6, 0.3382, 0.6])
me_plane_002.materials.append(mat_material_002)
me_plane_002.materials.append(mat_material_001)
me_plane_002.update()

# ---- objects
ob_foundation = bpy.data.objects.new('Foundation', me_plane_002)

# ---- transforms, parenting, visibility, modifiers, constraints
ob_foundation.location = (0.0, 0.0, 0.0)
ob_foundation.rotation_euler = (1.571, -0.0, 0.0)

# ---- collection membership
col_collection.objects.link(ob_foundation)

# ---- scene / render settings (as saved in the file)
scene.frame_start = 1; scene.frame_end = 250; scene.frame_set(1)
scene.render.engine = 'BLENDER_EEVEE_NEXT'
scene.cycles.sampling_pattern = 'TABULATED_SOBOL'
scene.cycles.use_light_tree = False
scene.view_settings.view_transform = 'Filmic'
bpy.context.view_layer.update()

# ---- added for rendering (the .blend has no active camera and no usable light): camera, sun
cam_auto = bpy.data.cameras.new('AutoCamera')
cam_auto.lens = 50.0
cam_auto.sensor_width = 36.0
cam_auto.clip_end = 1000.0
ob_auto_camera = bpy.data.objects.new('AutoCamera', cam_auto)
scene.collection.objects.link(ob_auto_camera)
ob_auto_camera.location = (3.00161, -3.57625, 2.68833)
ob_auto_camera.rotation_euler = (1.09748, -7.21219e-08, 0.694738)
scene.camera = ob_auto_camera
light_auto_sun = bpy.data.lights.new('AutoSun', 'SUN')
light_auto_sun.energy = 3.0
light_auto_sun.angle = 0.0523599
ob_auto_sun = bpy.data.objects.new('AutoSun', light_auto_sun)
scene.collection.objects.link(ob_auto_sun)
ob_auto_sun.rotation_euler = (0.872665, 0.174533, 0.523599)
bpy.context.view_layer.update()

